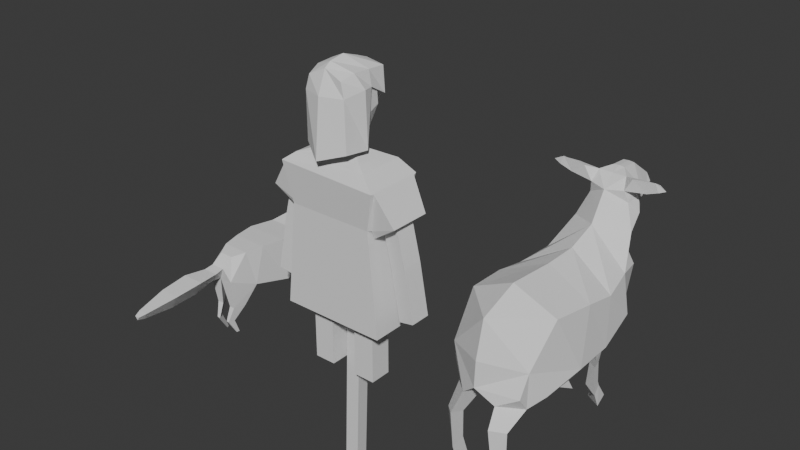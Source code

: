 # Source: herda.blend  (saved by Blender 5.1.29; exported with 4.5.12 LTS)
import bpy
from mathutils import Matrix  # noqa: F401  (used for matrix-valued properties, if any)

bpy.ops.wm.read_factory_settings(use_empty=True)
scene = bpy.context.scene
scene.name = 'Scene'

# ---- collections
col_collection = bpy.data.collections.new('Collection'); scene.collection.children.link(col_collection)

# ---- world
world_world = bpy.data.worlds.new('World'); scene.world = world_world
world_world.use_nodes = True; world_world.node_tree.nodes.clear()
_N = world_world.node_tree.nodes; _L = world_world.node_tree.links
n0 = _N.new('ShaderNodeOutputWorld'); n0.name = 'World Output'; n0.location = (200, 100)
n1 = _N.new('ShaderNodeBackground'); n1.name = 'Background'; n1.location = (-200, 100)
n1.inputs[0].default_value = (0.05088, 0.05088, 0.05088, 1.0)
_L.new(n1.outputs[0], n0.inputs[0])
n0.is_active_output = True
world_world.color = (0.05088, 0.05088, 0.05088)
world_world.sun_shadow_jitter_overblur = 0.0

# ---- meshes
me_cube_002 = bpy.data.meshes.new('Cube.002')
me_cube_002.from_pydata([(-0.2061, -0.1199, 1.143), (-0.09181, -0.03775, 1.187), (-0.2061, 0.1229, 1.143), (-0.09181, 0.0408, 1.187), (0.2003, -0.1199, 1.145), (0.08554, -0.03976, 1.187), (0.2003, 0.1229, 1.145), (0.08554, 0.04281, 1.187), (-0.2661, -0.156, 1.097), (-0.2661, 0.159, 1.097), (0.2746, -0.156, 1.079), (0.2746, 0.159, 1.079), (-0.2269, -0.1306, 0.8765), (-0.2269, 0.1337, 0.8765), (0.2296, -0.1306, 0.8765), (0.2296, 0.1337, 0.8765), (-0.2788, -0.1379, 0.3262), (-0.2788, 0.1409, 0.3262), (0.2883, -0.1379, 0.3262), (0.2883, 0.1409, 0.3262), (-0.1876, -0.05728, 0.4952), (0.1871, 0.06033, 0.4952), (-0.1876, 0.06033, 0.4952), (0.1871, -0.05728, 0.4952), (-0.072, -0.05728, 0.4952), (0.07157, 0.06033, 0.4952), (-0.072, 0.06033, 0.4952), (0.07157, -0.05728, 0.4952), (-0.1876, -0.05728, 0.2565), (-0.1876, 0.06033, 0.2565), (-0.072, -0.05728, 0.2565), (-0.072, 0.06033, 0.2565), (-0.1876, -0.05728, 0.222), (-0.1876, 0.06033, 0.222), (-0.072, -0.05728, 0.222), (-0.072, 0.06033, 0.222), (-0.1876, -0.05728, 0.0004911), (-0.1876, 0.06033, 0.0004911), (-0.072, -0.05728, 0.0004911), (-0.072, 0.06033, 0.0004911), (0.07157, -0.05728, 0.2565), (0.07157, 0.06033, 0.2565), (0.1871, -0.05728, 0.2565), (0.1871, 0.06033, 0.2565), (0.07157, -0.05728, 0.222), (0.07157, 0.06033, 0.222), (0.1871, -0.05728, 0.222), (0.1871, 0.06033, 0.222), (0.07157, -0.05728, 0.0004911), (0.07157, 0.06033, 0.0004911), (0.1871, -0.05728, 0.0004911), (0.1871, 0.06033, 0.0004911), (-0.06715, 0.07914, 1.262), (0.06069, 0.07914, 1.262), (-0.2993, 0.05733, 0.9965), (-0.2993, -0.05427, 0.9965), (-0.2177, 0.04835, 0.9547), (-0.2177, -0.04529, 0.9547), (-0.3687, 0.05733, 0.7163), (-0.3687, -0.05427, 0.7163), (-0.2815, 0.04835, 0.6945), (-0.2815, -0.04529, 0.6945), (-0.3746, 0.05733, 0.6849), (-0.3746, -0.05427, 0.6849), (-0.2874, 0.04835, 0.6631), (-0.2874, -0.04529, 0.6631), (-0.4247, 0.05733, 0.4318), (-0.4247, -0.05427, 0.4318), (-0.3375, 0.04835, 0.41), (-0.3375, -0.04529, 0.41), (0.1166, -0.03493, 1.339), (0.06879, -0.1131, 1.36), (0.08399, -0.1276, 1.475), (0.1249, -0.05974, 1.499), (-0.0797, -0.1131, 1.36), (-0.1165, -0.04112, 1.339), (-0.1259, -0.06721, 1.5), (-0.09512, -0.1276, 1.475), (0.1066, 0.08748, 1.465), (0.06028, 0.1375, 1.548), (0.09263, 0.09467, 1.561), (-0.06268, 0.1375, 1.55), (-0.1136, 0.08405, 1.457), (-0.09386, 0.0931, 1.562), (0.002754, 0.2515, 1.377), (0.001289, 0.1097, 1.262), (-0.0005609, 0.1483, 1.369), (-0.1172, 0.08435, 1.386), (0.1154, 0.08435, 1.394), (0.01831, -0.000674, 1.608), (-0.02916, -0.000674, 1.608), (-0.04714, 0.1686, 1.02), (-0.04621, 0.1229, 1.113), (-0.049, 0.1734, 0.8687), (-0.04533, 0.05305, 1.187), (-0.0555, 0.1409, 0.3262), (0.0376, 0.1734, 0.8687), (0.03791, 0.1686, 1.02), (0.03821, 0.05305, 1.187), (0.03652, 0.1409, 0.3262), (0.03807, 0.1229, 1.113), (-0.03802, 0.1503, 1.015), (-0.03709, 0.1046, 1.108), (-0.03988, 0.1551, 0.8638), (-0.03621, 0.07562, 1.142), (-0.0328, 0.1254, 0.3898), (0.02622, 0.1551, 0.8638), (0.02654, 0.1503, 1.015), (0.02684, 0.07562, 1.142), (0.02444, 0.1254, 0.3898), (0.02669, 0.1046, 1.108), (-0.05864, -0.1033, 0.3898), (0.04919, -0.1033, 0.3898), (0.2644, 0.1221, 0.3898), (0.2635, -0.1066, 0.3898), (-0.2503, 0.1216, 0.3898), (-0.2557, -0.107, 0.3898), (0.2296, -0.1306, 0.8765), (0.2296, -0.1306, 0.8765), (0.2883, -0.1379, 0.3262), (0.2883, -0.1379, 0.3262), (0.00137, -0.1306, 0.8765), (0.004778, -0.1379, 0.3262), (-0.3647, -0.1133, 0.9325), (-0.2337, -0.09523, 0.8406), (-0.2337, 0.09274, 0.8406), (-0.3647, 0.1108, 0.9325), (-0.2312, -0.1098, 0.8753), (-0.2312, 0.1128, 0.8753), (-0.2695, 0.139, 1.076), (-0.2695, -0.1359, 1.076), (0.3139, 0.05733, 0.9975), (0.3139, -0.05427, 0.9975), (0.2323, 0.04835, 0.9557), (0.2323, -0.04529, 0.9557), (0.3843, 0.05733, 0.7034), (0.3843, -0.05427, 0.7034), (0.2971, 0.04835, 0.6816), (0.2971, -0.04529, 0.6816), (0.3902, 0.05733, 0.672), (0.3902, -0.05427, 0.672), (0.303, 0.04835, 0.6502), (0.303, -0.04529, 0.6502), (0.434, 0.05733, 0.4288), (0.434, -0.05427, 0.4288), (0.3468, 0.04835, 0.407), (0.3468, -0.04529, 0.407), (0.372, -0.112, 0.9194), (0.2424, -0.09423, 0.8286), (0.2424, 0.0916, 0.8286), (0.372, 0.1094, 0.9194), (0.2405, -0.1098, 0.8723), (0.2405, 0.1128, 0.8723), (0.2787, 0.139, 1.073), (0.2787, -0.1359, 1.073), (-0.03293, 0.1097, 1.262), (0.05596, 0.1478, 1.416), (-0.05669, 0.1461, 1.412), (0.03099, 0.1097, 1.262), (0.04116, 0.1831, 1.46), (-0.04154, 0.1831, 1.461), (0.05744, 0.1444, 1.378), (-0.05886, 0.1444, 1.374), (-0.06214, -0.09768, 1.562), (0.05115, -0.09768, 1.562), (0.00681, -0.05, 1.187), (-0.003556, 0.05305, 1.187), (-0.1243, -0.1236, 1.22), (-0.09702, -0.1272, 1.543), (-0.006733, -0.1219, 1.587), (0.1249, -0.1409, 1.217), (0.08819, -0.1265, 1.546), (-0.006039, -0.1982, 1.174), (-0.1187, 0.1297, 1.433), (-0.1384, -0.02061, 1.211), (-0.1112, -0.05548, 1.569), (-0.1112, 0.1353, 1.559), (0.101, 0.1379, 1.558), (0.1158, 0.1318, 1.431), (0.1428, -0.01805, 1.209), (0.101, -0.05292, 1.568), (-0.006072, -0.08729, 1.611), (0.00282, 0.07726, 1.597), (-0.1384, 0.02759, 1.491), (0.1263, 0.03015, 1.49), (0.0008752, 0.1738, 1.515), (-0.1118, 0.03815, 1.574), (0.06218, 0.1719, 1.511), (0.06809, 0.1659, 1.496), (-0.06774, 0.1705, 1.513), (-0.07223, 0.1646, 1.5), (0.101, 0.04248, 1.563), (-0.001626, -0.008879, 1.626), (-0.1128, -0.1356, 1.471), (-0.006039, -0.1696, 1.471), (0.1045, -0.1265, 1.469), (-0.1477, -0.05459, 1.5), (0.1446, -0.03123, 1.496), (-0.003812, 0.1471, 1.57)], [], [(0, 1, 3, 2), (2, 3, 94, 92), (6, 7, 5, 4), (4, 5, 165, 1, 0), (2, 92, 91, 9), (165, 166, 94, 3, 1), (10, 8, 12, 121, 118, 14), (0, 2, 9, 8), (6, 4, 10, 11), (4, 0, 8, 10), (117, 14, 18, 119), (9, 91, 93, 13), (11, 10, 14, 117, 15), (105, 109, 112, 111), (12, 13, 17, 16), (14, 118, 120, 18), (13, 93, 95, 17), (40, 41, 45, 44), (25, 27, 23, 21), (22, 20, 24, 26), (25, 21, 43, 41), (24, 20, 28, 30), (23, 27, 40, 42), (28, 29, 33, 32), (22, 26, 31, 29), (20, 22, 29, 28), (26, 24, 30, 31), (34, 32, 36, 38), (30, 28, 32, 34), (29, 31, 35, 33), (31, 30, 34, 35), (37, 39, 38, 36), (33, 35, 39, 37), (35, 34, 38, 39), (32, 33, 37, 36), (27, 25, 41, 40), (21, 23, 42, 43), (46, 44, 48, 50), (42, 40, 44, 46), (41, 43, 47, 45), (43, 42, 46, 47), (49, 51, 50, 48), (45, 47, 51, 49), (47, 46, 50, 51), (44, 45, 49, 48), (156, 84, 159), (54, 56, 60, 58), (55, 57, 56, 54), (126, 125, 124, 123), (61, 59, 63, 65), (56, 57, 61, 60), (57, 55, 59, 61), (55, 54, 58, 59), (63, 62, 66, 67), (59, 58, 62, 63), (58, 60, 64, 62), (60, 61, 65, 64), (67, 66, 68, 69), (62, 64, 68, 66), (64, 65, 69, 68), (65, 63, 67, 69), (72, 71, 70, 73), (74, 77, 76, 75), (52, 155, 85, 158, 53, 70, 71, 74, 75), (71, 72, 77, 74), (83, 81, 82), (78, 79, 80), (157, 84, 86, 162), (159, 84, 160), (158, 161, 88, 53), (157, 160, 84), (161, 86, 84, 156), (162, 86, 85, 155), (163, 164, 89, 90), (81, 90, 89, 79), (83, 76, 90), (81, 83, 90), (76, 163, 90), (89, 164, 73), (79, 89, 80), (73, 80, 89), (103, 101, 107, 106), (93, 91, 101, 103), (96, 99, 109, 106), (91, 92, 102, 101), (94, 166, 98, 108, 104), (97, 100, 6, 11), (99, 96, 15, 19), (100, 98, 7, 6), (96, 97, 11, 15), (105, 103, 106, 109), (102, 104, 108, 110), (101, 102, 110, 107), (98, 100, 110, 108), (95, 93, 103, 105), (97, 96, 106, 107), (92, 94, 104, 102), (100, 97, 107, 110), (112, 109, 113, 114), (105, 111, 116, 115), (95, 105, 115, 17), (17, 115, 116, 16), (18, 114, 113, 19, 119), (19, 113, 109, 99), (121, 12, 16, 122), (15, 117, 119, 19), (118, 121, 122, 120), (114, 120, 122, 112), (111, 122, 16, 116), (111, 112, 122), (130, 129, 126, 123), (129, 128, 125, 126), (128, 127, 124, 125), (127, 130, 123, 124), (12, 8, 130, 127), (13, 12, 127, 128), (9, 13, 128, 129), (8, 9, 129, 130), (131, 135, 137, 133), (132, 131, 133, 134), (150, 147, 148, 149), (138, 142, 140, 136), (133, 137, 138, 134), (134, 138, 136, 132), (132, 136, 135, 131), (140, 144, 143, 139), (136, 140, 139, 135), (135, 139, 141, 137), (137, 141, 142, 138), (144, 146, 145, 143), (139, 143, 145, 141), (141, 145, 146, 142), (142, 146, 144, 140), (154, 147, 150, 153), (153, 150, 149, 152), (151, 148, 147, 154), (10, 154, 153, 11), (11, 153, 152, 15), (14, 151, 154, 10), (149, 148, 151, 152), (15, 152, 151, 117), (87, 162, 155, 52), (88, 161, 156, 78), (82, 81, 160, 157), (85, 86, 161, 158), (79, 159, 160, 81), (82, 157, 162, 87), (78, 156, 159, 79), (52, 75, 87), (75, 76, 87), (87, 76, 82), (76, 83, 82), (77, 72, 164, 163), (77, 163, 76), (73, 164, 72), (53, 88, 70), (70, 88, 73), (88, 78, 73), (80, 73, 78), (7, 98, 166, 165, 5), (168, 169, 181, 175), (174, 196, 183), (194, 169, 168, 193), (178, 177, 191, 184), (195, 170, 179, 197), (192, 186, 175, 181), (195, 171, 169, 194), (193, 168, 175, 196), (191, 192, 181, 180), (169, 171, 180, 181), (182, 177, 198), (184, 180, 197), (183, 175, 186), (188, 187, 177, 178), (182, 176, 186, 192), (173, 176, 189, 190), (185, 189, 198), (177, 182, 192, 191), (167, 193, 196, 174), (170, 195, 194, 172), (171, 195, 197, 180), (172, 194, 193, 167), (197, 179, 184), (183, 196, 175), (186, 176, 173, 183), (184, 191, 180), (198, 187, 185), (198, 189, 176), (198, 177, 187), (176, 182, 198)])
me_cube_002.attributes.new('crease_vert', 'FLOAT', 'POINT').data.foreach_set('value', [0.0, 0.0, 0.0, 0.0, 0.0, 0.0, 0.0, 0.0, 0.0, 0.0, 0.0, 0.0, 0.0, 0.0, 0.0, 0.0, 1.0, 0.0, 1.0, 0.0, 0.0, 0.0, 0.0, 0.0, 0.0, 0.0, 0.0, 0.0, 0.0, 0.0, 0.0, 0.0, 0.0, 0.0, 0.0, 0.0, 0.0, 0.0, 0.0, 0.0, 0.0, 0.0, 0.0, 0.0, 0.0, 0.0, 0.0, 0.0, 0.0, 0.0, 0.0, 0.0, 0.0, 0.0, 0.0, 0.0, 0.0, 0.0, 0.0, 0.0, 0.0, 0.0, 0.0, 0.0, 0.0, 0.0, 0.0, 0.0, 0.0, 0.0, 0.0, 0.0, 0.0, 0.0, 0.0, 0.0, 0.0, 0.0, 0.0, 0.0, 0.0, 0.0, 0.0, 0.0, 0.0, 0.0, 0.0, 0.0, 0.0, 0.0, 0.0, 0.0, 0.0, 0.0, 0.0, 0.0, 0.0, 0.0, 0.0, 0.0, 0.0, 0.0, 0.0, 0.0, 0.0, 0.0, 0.0, 0.0, 0.0, 0.0, 0.0, 0.0, 0.0, 0.0, 0.0, 0.0, 0.0, 0.0, 0.0, 1.0, 1.0, 0.0, 1.0, 0.0, 0.0, 0.0, 0.0, 0.0, 0.0, 0.0, 0.0, 0.0, 0.0, 0.0, 0.0, 0.0, 0.0, 0.0, 0.0, 0.0, 0.0, 0.0, 0.0, 0.0, 0.0, 0.0, 0.0, 0.0, 0.0, 0.0, 0.0, 0.0, 0.0, 0.0, 0.0, 0.0, 0.0, 0.0, 0.0, 0.0, 0.0, 0.0, 0.0, 0.0, 0.0, 0.0, 0.0, 0.0, 0.0, 0.0, 0.0, 0.0, 0.0, 0.0, 0.0, 0.0, 0.0, 0.0, 0.0, 0.0, 0.0, 0.0, 0.0, 0.0, 0.0, 0.0, 0.0, 0.0, 0.0, 0.0, 0.0, 0.0, 0.0, 0.0, 0.0, 0.0, 0.0, 0.0, 0.0])
_uv = me_cube_002.uv_layers.new(name='UVMap')
_uv.uv.foreach_set('vector', [0.375, 0.0, 0.625, 0.0, 0.625, 0.25, 0.375, 0.25, 0.375, 0.25, 0.625, 0.25, 0.625, 0.3089, 0.375, 0.3465, 0.375, 0.5, 0.625, 0.5, 0.625, 0.75, 0.375, 0.75, 0.375, 0.75, 0.625, 0.75, 0.625, 0.875, 0.625, 1.0, 0.375, 1.0, 0.375, 0.25, 0.375, 0.3465, 0.375, 0.3526, 0.375, 0.25, 0.75, 0.75, 0.7631, 0.5, 0.8161, 0.5, 0.875, 0.5, 0.875, 0.75, 0.375, 0.75, 0.375, 1.0, 0.375, 1.0, 0.375, 0.875, 0.375, 0.75, 0.375, 0.75, 0.375, 0.0, 0.375, 0.25, 0.375, 0.25, 0.375, 0.0, 0.375, 0.5, 0.375, 0.75, 0.375, 0.75, 0.375, 0.5, 0.375, 0.75, 0.375, 1.0, 0.375, 1.0, 0.375, 0.75, 0.375, 0.75, 0.375, 0.75, 0.375, 0.7521, 0.375, 0.75, 0.375, 0.25, 0.375, 0.3526, 0.375, 0.3474, 0.375, 0.25, 0.375, 0.5, 0.375, 0.75, 0.375, 0.75, 0.375, 0.75, 0.375, 0.5, 0.375, 0.3484, 0.375, 0.389, 0.375, 0.389, 0.375, 0.3484, 0.375, 0.0, 0.375, 0.25, 0.375, 0.25, 0.375, 0.0, 0.375, 0.75, 0.375, 0.75, 0.375, 0.7049, 0.375, 0.7049, 0.375, 0.25, 0.375, 0.3474, 0.375, 0.3484, 0.375, 0.25, 0.375, 0.0, 0.375, 0.25, 0.375, 0.25, 0.375, 0.0, 0.375, 0.25, 0.375, 1.0, 0.375, 0.75, 0.375, 0.5, 0.375, 0.25, 0.375, 1.0, 0.375, 0.75, 0.375, 0.5, 0.375, 0.25, 0.375, 0.5, 0.375, 0.5, 0.375, 0.25, 0.375, 0.75, 0.375, 1.0, 0.375, 1.0, 0.375, 0.75, 0.375, 0.75, 0.375, 1.0, 0.375, 1.0, 0.375, 0.75, 0.375, 0.0, 0.375, 0.25, 0.375, 0.25, 0.375, 0.0, 0.375, 0.25, 0.375, 0.5, 0.375, 0.5, 0.375, 0.25, 0.375, 0.0, 0.375, 0.25, 0.375, 0.25, 0.375, 0.0, 0.375, 0.5, 0.375, 0.75, 0.375, 0.75, 0.375, 0.5, 0.375, 0.75, 0.375, 1.0, 0.375, 1.0, 0.375, 0.75, 0.375, 0.75, 0.375, 1.0, 0.375, 1.0, 0.375, 0.75, 0.375, 0.25, 0.375, 0.5, 0.375, 0.5, 0.375, 0.25, 0.375, 0.5, 0.375, 0.75, 0.375, 0.75, 0.375, 0.5, 0.125, 0.5, 0.375, 0.5, 0.375, 0.75, 0.125, 0.75, 0.375, 0.25, 0.375, 0.5, 0.375, 0.5, 0.375, 0.25, 0.375, 0.5, 0.375, 0.75, 0.375, 0.75, 0.375, 0.5, 0.375, 0.0, 0.375, 0.25, 0.375, 0.25, 0.375, 0.0, 0.375, 0.0, 0.375, 0.25, 0.375, 0.25, 0.375, 0.0, 0.375, 0.5, 0.375, 0.75, 0.375, 0.75, 0.375, 0.5, 0.375, 0.75, 0.375, 1.0, 0.375, 1.0, 0.375, 0.75, 0.375, 0.75, 0.375, 1.0, 0.375, 1.0, 0.375, 0.75, 0.375, 0.25, 0.375, 0.5, 0.375, 0.5, 0.375, 0.25, 0.375, 0.5, 0.375, 0.75, 0.375, 0.75, 0.375, 0.5, 0.125, 0.5, 0.375, 0.5, 0.375, 0.75, 0.125, 0.75, 0.375, 0.25, 0.375, 0.5, 0.375, 0.5, 0.375, 0.25, 0.375, 0.5, 0.375, 0.75, 0.375, 0.75, 0.375, 0.5, 0.375, 0.0, 0.375, 0.25, 0.375, 0.25, 0.375, 0.0, 0.0, 0.0, 0.0, 0.0, 0.3125, 0.2349, 0.375, 0.25, 0.375, 0.25, 0.375, 0.25, 0.375, 0.25, 0.375, 1.0, 0.375, 1.0, 0.375, 0.25, 0.375, 0.25, 0.375, 0.25, 0.375, 0.25, 0.375, 0.0, 0.375, 1.0, 0.375, 1.0, 0.375, 1.0, 0.375, 1.0, 0.375, 1.0, 0.375, 0.25, 0.375, 0.0, 0.375, 0.0, 0.375, 0.25, 0.375, 1.0, 0.375, 1.0, 0.375, 1.0, 0.375, 1.0, 0.375, 0.0, 0.375, 0.25, 0.375, 0.25, 0.375, 0.0, 0.375, 0.0, 0.375, 0.25, 0.375, 0.25, 0.375, 0.0, 0.375, 0.0, 0.375, 0.25, 0.375, 0.25, 0.375, 0.0, 0.375, 0.25, 0.375, 0.25, 0.375, 0.25, 0.375, 0.25, 0.375, 0.25, 0.375, 0.0, 0.375, 0.0, 0.375, 0.25, 0.375, 0.0, 0.375, 0.25, 0.375, 0.25, 0.375, 0.0, 0.375, 0.25, 0.375, 0.25, 0.375, 0.25, 0.375, 0.25, 0.375, 0.25, 0.375, 0.0, 0.375, 0.0, 0.375, 0.25, 0.375, 1.0, 0.375, 1.0, 0.375, 1.0, 0.375, 1.0, 0.6458, 0.7757, 0.3542, 0.7757, 0.375, 0.6991, 0.625, 0.6991, 0.375, 0.0, 0.625, 0.0, 0.625, 0.04425, 0.375, 0.04425, 0.125, 0.5, 0.1909, 0.5, 0.2569, 0.5, 0.3159, 0.5, 0.375, 0.5, 0.375, 0.6991, 0.3542, 0.7757, 0.1731, 0.7539, 0.125, 0.7058, 0.3542, 0.7757, 0.6458, 0.7757, 0.6269, 0.9538, 0.3731, 0.9538, 0.625, 0.2009, 0.625, 0.2948, 0.5881, 0.25, 0.5873, 0.5, 0.625, 0.4699, 0.625, 0.5473, 0.0, 0.0, 0.0, 0.0, 0.0, 0.0, 0.0, 0.0, 0.3125, 0.2349, 0.0, 0.0, 0.4151, 0.25, 0.0, 0.0, 0.0, 0.0, 0.0, 0.0, 0.0, 0.0, 0.0, 0.0, 0.4151, 0.25, 0.0, 0.0, 0.0, 0.0, 0.0, 0.0, 0.0, 0.0, 0.0, 0.0, 0.0, 0.0, 0.0, 0.0, 0.0, 0.0, 0.0, 0.0, 0.6269, 0.9538, 0.6458, 0.7757, 0.6458, 0.7757, 0.6269, 0.9538, 0.8302, 0.5, 0.6269, 0.9538, 0.6458, 0.7757, 0.625, 0.4699, 0.625, 0.2009, 0.625, 0.04425, 0.0, 0.0, 0.8302, 0.5, 0.625, 0.2009, 0.6269, 0.9538, 0.625, 0.04425, 0.6269, 0.9538, 0.6269, 0.9538, 0.6458, 0.7757, 0.6458, 0.7757, 0.625, 0.6991, 0.625, 0.4699, 0.6458, 0.7757, 0.625, 0.5473, 0.625, 0.6991, 0.625, 0.5473, 0.6458, 0.7757, 0.375, 0.3474, 0.375, 0.3526, 0.375, 0.3879, 0.375, 0.3948, 0.375, 0.3474, 0.375, 0.3526, 0.375, 0.3526, 0.375, 0.3474, 0.375, 0.3948, 0.375, 0.389, 0.375, 0.389, 0.375, 0.3948, 0.375, 0.3526, 0.375, 0.3465, 0.375, 0.3465, 0.375, 0.3526, 0.8161, 0.5, 0.7631, 0.5, 0.7102, 0.5, 0.7102, 0.5, 0.8161, 0.5, 0.375, 0.3879, 0.375, 0.3918, 0.375, 0.5, 0.375, 0.5, 0.375, 0.389, 0.375, 0.3948, 0.375, 0.5, 0.375, 0.5, 0.375, 0.3918, 0.625, 0.4148, 0.625, 0.5, 0.375, 0.5, 0.375, 0.3948, 0.375, 0.3879, 0.375, 0.5, 0.375, 0.5, 0.375, 0.3484, 0.375, 0.3474, 0.375, 0.3948, 0.375, 0.389, 0.375, 0.3465, 0.625, 0.3089, 0.625, 0.4148, 0.375, 0.3918, 0.375, 0.3526, 0.375, 0.3465, 0.375, 0.3918, 0.375, 0.3879, 0.625, 0.4148, 0.375, 0.3918, 0.375, 0.3918, 0.625, 0.4148, 0.375, 0.3484, 0.375, 0.3474, 0.375, 0.3474, 0.375, 0.3484, 0.375, 0.3879, 0.375, 0.3948, 0.375, 0.3948, 0.375, 0.3879, 0.375, 0.3465, 0.625, 0.3089, 0.625, 0.3089, 0.375, 0.3465, 0.375, 0.3918, 0.375, 0.3879, 0.375, 0.3879, 0.375, 0.3918, 0.375, 0.389, 0.375, 0.389, 0.375, 0.389, 0.375, 0.389, 0.375, 0.3484, 0.375, 0.3484, 0.375, 0.3484, 0.375, 0.3484, 0.375, 0.3484, 0.375, 0.3484, 0.375, 0.3484, 0.375, 0.25, 0.375, 0.25, 0.375, 0.3484, 0.375, 0.3484, 0.375, 0.0, 0.375, 0.75, 0.375, 0.389, 0.375, 0.389, 0.375, 0.5, 0.375, 0.75, 0.375, 0.5, 0.375, 0.389, 0.375, 0.389, 0.375, 0.389, 0.375, 0.875, 0.375, 1.0, 0.375, 1.0, 0.375, 0.875, 0.375, 0.5, 0.375, 0.75, 0.375, 0.75, 0.375, 0.5, 0.375, 0.75, 0.375, 0.875, 0.375, 0.875, 0.375, 0.75, 0.375, 0.389, 0.375, 0.75, 0.375, 0.875, 0.375, 0.389, 0.375, 0.3484, 0.375, 0.875, 0.375, 1.0, 0.375, 0.3484, 0.375, 0.3484, 0.375, 0.389, 0.375, 0.875, 0.375, 0.0, 0.375, 0.25, 0.375, 0.25, 0.375, 0.0, 0.375, 0.25, 0.375, 0.25, 0.375, 0.25, 0.375, 0.25, 0.375, 0.25, 0.375, 0.0, 0.375, 0.0, 0.375, 0.25, 0.375, 1.0, 0.375, 1.0, 0.375, 1.0, 0.375, 1.0, 0.375, 1.0, 0.375, 1.0, 0.375, 1.0, 0.375, 1.0, 0.375, 0.25, 0.375, 0.0, 0.375, 0.0, 0.375, 0.25, 0.375, 0.25, 0.375, 0.25, 0.375, 0.25, 0.375, 0.25, 0.375, 0.0, 0.375, 0.25, 0.375, 0.25, 0.375, 0.0, 0.375, 0.25, 0.375, 0.25, 0.375, 0.25, 0.375, 0.25, 0.375, 1.0, 0.375, 0.25, 0.375, 0.25, 0.375, 1.0, 0.375, 0.25, 0.375, 1.0, 0.375, 1.0, 0.375, 0.25, 0.375, 1.0, 0.375, 1.0, 0.375, 1.0, 0.375, 1.0, 0.375, 0.25, 0.375, 0.25, 0.375, 0.0, 0.375, 0.0, 0.375, 1.0, 0.375, 1.0, 0.375, 1.0, 0.375, 1.0, 0.375, 0.0, 0.375, 0.0, 0.375, 0.25, 0.375, 0.25, 0.375, 0.0, 0.375, 0.0, 0.375, 0.25, 0.375, 0.25, 0.375, 0.0, 0.375, 0.0, 0.375, 0.25, 0.375, 0.25, 0.375, 0.25, 0.375, 0.25, 0.375, 0.25, 0.375, 0.25, 0.375, 0.25, 0.375, 0.25, 0.375, 0.0, 0.375, 0.0, 0.375, 0.0, 0.375, 0.0, 0.375, 0.25, 0.375, 0.25, 0.375, 0.25, 0.375, 0.25, 0.375, 0.25, 0.375, 0.25, 0.375, 0.25, 0.375, 0.25, 0.375, 0.0, 0.375, 0.0, 0.375, 1.0, 0.375, 1.0, 0.375, 1.0, 0.375, 1.0, 0.375, 0.0, 0.375, 0.0, 0.375, 0.25, 0.375, 0.25, 0.375, 0.25, 0.375, 0.25, 0.375, 0.25, 0.375, 0.25, 0.375, 1.0, 0.375, 1.0, 0.375, 1.0, 0.375, 1.0, 0.375, 0.75, 0.375, 0.0, 0.375, 0.25, 0.375, 0.5, 0.375, 0.5, 0.375, 0.25, 0.375, 0.25, 0.375, 0.5, 0.375, 0.75, 0.375, 1.0, 0.375, 0.0, 0.375, 0.75, 0.375, 0.25, 0.375, 1.0, 0.375, 1.0, 0.375, 0.25, 0.375, 0.5, 0.375, 0.25, 0.375, 1.0, 0.375, 0.75, 0.0, 0.0, 0.0, 0.0, 0.0, 0.0, 0.0, 0.0, 0.0, 0.0, 0.0, 0.0, 0.0, 0.0, 0.0, 0.0, 0.0, 0.0, 0.8302, 0.5, 0.4151, 0.25, 0.0, 0.0, 0.0, 0.0, 0.0, 0.0, 0.0, 0.0, 0.0, 0.0, 0.625, 0.4699, 0.3125, 0.2349, 0.4151, 0.25, 0.8302, 0.5, 0.0, 0.0, 0.0, 0.0, 0.0, 0.0, 0.0, 0.0, 0.0, 0.0, 0.0, 0.0, 0.3125, 0.2349, 0.625, 0.4699, 0.125, 0.5, 0.125, 0.7058, 0.0, 0.0, 0.125, 0.7058, 0.625, 0.04425, 0.0, 0.0, 0.0, 0.0, 0.625, 0.04425, 0.0, 0.0, 0.625, 0.04425, 0.625, 0.2009, 0.0, 0.0, 0.6269, 0.9538, 0.6458, 0.7757, 0.6458, 0.7757, 0.6269, 0.9538, 0.6269, 0.9538, 0.6269, 0.9538, 0.625, 0.04425, 0.625, 0.6991, 0.6458, 0.7757, 0.6458, 0.7757, 0.375, 0.5, 0.0, 0.0, 0.375, 0.6991, 0.375, 0.6991, 0.0, 0.0, 0.625, 0.6991, 0.0, 0.0, 0.0, 0.0, 0.625, 0.6991, 0.625, 0.5473, 0.625, 0.6991, 0.5873, 0.5, 0.625, 0.5, 0.7102, 0.5, 0.7631, 0.5, 0.75, 0.75, 0.625, 0.75, 0.625, 1.0, 0.625, 0.875, 0.625, 0.875, 0.625, 1.0, 0.375, 0.0, 0.5, 0.0, 0.375, 0.125, 0.5, 0.875, 0.625, 0.875, 0.625, 1.0, 0.5, 1.0, 0.375, 0.5, 0.625, 0.5, 0.625, 0.625, 0.375, 0.625, 0.5, 0.75, 0.375, 0.75, 0.375, 0.75, 0.5, 0.75, 0.75, 0.625, 0.875, 0.625, 0.875, 0.75, 0.75, 0.75, 0.5, 0.75, 0.625, 0.75, 0.625, 0.875, 0.5, 0.875, 0.5, 1.0, 0.625, 1.0, 0.625, 1.0, 0.5, 1.0, 0.625, 0.625, 0.75, 0.625, 0.75, 0.75, 0.625, 0.75, 0.625, 0.875, 0.625, 0.75, 0.625, 0.75, 0.625, 0.875, 0.75, 0.5, 0.625, 0.5, 0.75, 0.5, 0.375, 0.625, 0.625, 0.75, 0.5, 0.75, 0.375, 0.125, 0.625, 0.0, 0.625, 0.125, 0.375, 0.4375, 0.6875, 0.5, 0.625, 0.5, 0.375, 0.5, 0.75, 0.5, 0.875, 0.5, 0.875, 0.625, 0.75, 0.625, 0.375, 0.25, 0.875, 0.5, 0.8125, 0.5, 0.375, 0.3125, 0.75, 0.5, 0.8125, 0.5, 0.75, 0.5, 0.625, 0.5, 0.75, 0.5, 0.75, 0.625, 0.625, 0.625, 0.375, 1.0, 0.5, 1.0, 0.5, 1.0, 0.375, 1.0, 0.375, 0.75, 0.5, 0.75, 0.5, 0.875, 0.375, 0.875, 0.625, 0.75, 0.5, 0.75, 0.5, 0.75, 0.625, 0.75, 0.375, 0.875, 0.5, 0.875, 0.5, 1.0, 0.375, 1.0, 0.5, 0.75, 0.375, 0.75, 0.375, 0.625, 0.375, 0.125, 0.5, 0.0, 0.625, 0.0, 0.625, 0.125, 0.625, 0.25, 0.375, 0.25, 0.375, 0.125, 0.375, 0.625, 0.625, 0.625, 0.625, 0.75, 0.75, 0.5, 0.6875, 0.5, 0.75, 0.5, 0.75, 0.5, 0.8125, 0.5, 0.875, 0.5, 0.75, 0.5, 0.625, 0.5, 0.6875, 0.5, 0.875, 0.5, 0.75, 0.5, 0.75, 0.5])
me_cube_002.update()
me_cube_003 = bpy.data.meshes.new('Cube.003')
me_cube_003.from_pydata([(5.64, -0.3734, 0.002459), (5.64, -0.3734, 1.469), (5.64, 0.3734, 0.002459), (5.64, 0.3734, 1.469), (6.386, -0.3734, 0.002459), (6.386, -0.3734, 1.469), (6.386, 0.3734, 0.002459), (6.386, 0.3734, 1.469), (5.64, -0.1717, 1.559), (5.64, 0.5056, 1.527), (6.386, 0.5056, 1.527), (6.386, -0.1717, 1.559), (5.64, 0.378, 1.622), (5.64, 0.8273, 1.563), (6.386, 0.8273, 1.563), (6.386, 0.378, 1.622), (5.64, 1.203, 1.649), (5.64, 1.15, 1.574), (6.386, 1.15, 1.574), (6.386, 1.203, 1.649), (5.84, 1.449, 1.625), (5.84, 1.424, 1.59), (6.187, 1.424, 1.59), (6.187, 1.449, 1.625)], [], [(0, 1, 3, 2), (2, 3, 7, 6), (6, 7, 5, 4), (4, 5, 1, 0), (2, 6, 4, 0), (7, 3, 9, 10), (11, 10, 14, 15), (5, 7, 10, 11), (3, 1, 8, 9), (1, 5, 11, 8), (12, 15, 19, 16), (9, 8, 12, 13), (8, 11, 15, 12), (10, 9, 13, 14), (19, 18, 22, 23), (14, 13, 17, 18), (15, 14, 18, 19), (13, 12, 16, 17), (22, 21, 20, 23), (17, 16, 20, 21), (16, 19, 23, 20), (18, 17, 21, 22)])
_uv = me_cube_003.uv_layers.new(name='UVMap')
_uv.uv.foreach_set('vector', [0.375, 0.0, 0.625, 0.0, 0.625, 0.25, 0.375, 0.25, 0.375, 0.25, 0.625, 0.25, 0.625, 0.5, 0.375, 0.5, 0.375, 0.5, 0.625, 0.5, 0.625, 0.75, 0.375, 0.75, 0.375, 0.75, 0.625, 0.75, 0.625, 1.0, 0.375, 1.0, 0.125, 0.5, 0.375, 0.5, 0.375, 0.75, 0.125, 0.75, 0.625, 0.5, 0.625, 0.25, 0.625, 0.25, 0.625, 0.5, 0.625, 0.75, 0.625, 0.5, 0.625, 0.5, 0.625, 0.75, 0.625, 0.75, 0.625, 0.5, 0.625, 0.5, 0.625, 0.75, 0.625, 0.25, 0.625, 0.0, 0.625, 0.0, 0.625, 0.25, 0.625, 1.0, 0.625, 0.75, 0.625, 0.75, 0.625, 1.0, 0.625, 1.0, 0.625, 0.75, 0.625, 0.75, 0.625, 1.0, 0.625, 0.25, 0.625, 0.0, 0.625, 0.0, 0.625, 0.25, 0.625, 1.0, 0.625, 0.75, 0.625, 0.75, 0.625, 1.0, 0.625, 0.5, 0.625, 0.25, 0.625, 0.25, 0.625, 0.5, 0.625, 0.75, 0.625, 0.5, 0.625, 0.5, 0.625, 0.75, 0.625, 0.5, 0.625, 0.25, 0.625, 0.25, 0.625, 0.5, 0.625, 0.75, 0.625, 0.5, 0.625, 0.5, 0.625, 0.75, 0.625, 0.25, 0.625, 0.0, 0.625, 0.0, 0.625, 0.25, 0.625, 0.5, 0.875, 0.5, 0.875, 0.75, 0.625, 0.75, 0.625, 0.25, 0.625, 0.0, 0.625, 0.0, 0.625, 0.25, 0.625, 1.0, 0.625, 0.75, 0.625, 0.75, 0.625, 1.0, 0.625, 0.5, 0.625, 0.25, 0.625, 0.25, 0.625, 0.5])
me_cube_003.update()
me_cube_004 = bpy.data.meshes.new('Cube.004')
me_cube_004.from_pydata([(-0.07473, -0.2182, 0.0561), (-0.07473, -0.1028, 0.1815), (-0.1193, 0.1436, -0.06195), (-0.1193, 0.1159, 0.1823), (0.07453, -0.2182, 0.0561), (0.07453, -0.1028, 0.1815), (0.1191, 0.1436, -0.06195), (0.1191, 0.1159, 0.1823), (-0.09664, 0.2542, 0.1738), (-0.09664, 0.2919, -0.02522), (0.09644, 0.2919, -0.02522), (0.09644, 0.2542, 0.1738), (-0.07079, 0.3585, 0.1959), (-0.07079, 0.403, 0.0422), (0.07059, 0.403, 0.0422), (0.07059, 0.3585, 0.1959), (-0.07697, 0.5076, 0.2431), (-0.07697, 0.5143, 0.07201), (0.07678, 0.5143, 0.07201), (0.07678, 0.5076, 0.2431), (-0.02135, 0.6948, 0.1408), (-0.02135, 0.6803, 0.09474), (0.02116, 0.6803, 0.09474), (0.02116, 0.6948, 0.1408), (0.002785, 0.3585, 0.1959), (0.002595, 0.3725, 0.2126), (0.03835, 0.4851, 0.3011), (0.0428, 0.5302, 0.3286), (-0.0425, 0.5302, 0.3286), (-0.03804, 0.4851, 0.3011), (0.0004581, 0.2919, -0.02522), (0.02999, 0.3193, -0.1195), (-0.1063, 0.3193, -0.1258), (-0.08067, 0.3917, -0.1275), (0.1061, 0.3193, -0.1266), (0.08052, 0.3917, -0.129), (0.05516, 0.3485, -0.2344), (-0.09964, 0.3485, -0.2364), (-0.07974, 0.3863, -0.2387), (0.09294, 0.3485, -0.2364), (0.07304, 0.3863, -0.2395), (0.05464, 0.3636, -0.2725), (-0.08324, 0.3636, -0.2744), (-0.07922, 0.388, -0.2746), (0.07658, 0.3636, -0.2744), (0.07255, 0.388, -0.2746), (-0.06044, 0.3658, -0.2721), (-0.0568, 0.3533, -0.2349), (-0.03261, 0.3261, -0.1189), (-0.09703, -0.06296, -0.01322), (-0.09703, -0.005321, 0.1852), (0.09683, -0.06296, -0.01322), (0.09683, -0.005321, 0.1852), (-0.03839, -0.2309, 0.1274), (-0.03839, -0.1695, 0.17), (0.03819, -0.1695, 0.17), (0.03819, -0.2309, 0.1274), (0.0001469, -0.2182, 0.0561), (-0.0673, -0.1284, -0.1175), (-0.05659, -0.1984, -0.1103), (-0.0216, -0.1983, -0.1106), (0.06071, -0.1982, -0.1113), (0.07085, -0.1281, -0.1186), (0.03081, -0.1983, -0.111), (-0.04766, -0.1891, -0.1933), (-0.04208, -0.2255, -0.1894), (0.02723, -0.2255, -0.1903), (0.04281, -0.2254, -0.1904), (0.04809, -0.1889, -0.1944), (-0.02385, -0.2255, -0.1896), (-0.04184, -0.1563, -0.2767), (-0.03935, -0.1727, -0.2768), (0.03272, -0.1727, -0.2765), (0.03969, -0.1726, -0.2765), (0.04206, -0.1562, -0.2765), (-0.03118, -0.1727, -0.2769), (-0.04104, -0.2813, 0.119), (0.04083, -0.2813, 0.119), (0.0001583, -0.2779, 0.06315), (-0.06095, -0.3948, 0.126), (0.06065, -0.3948, 0.126), (0.0002438, -0.392, 0.03647), (-0.05501, -0.5437, 0.1112), (0.0549, -0.5432, 0.1121), (0.0008281, -0.5378, 0.02897), (-0.02539, -0.7122, 0.0855), (0.02733, -0.7119, 0.08595), (0.001391, -0.7094, 0.04608), (-0.01166, -0.7501, 0.07624), (0.01414, -0.75, 0.07646), (0.001444, -0.7487, 0.05695), (0.05074, -0.3381, 0.1225), (0.000201, -0.3349, 0.04981), (-0.05099, -0.3381, 0.1225), (0.05778, -0.469, 0.119), (0.000536, -0.4649, 0.03272), (-0.05798, -0.4693, 0.1186), (0.04112, -0.6276, 0.09902), (0.00111, -0.6236, 0.03753), (-0.0402, -0.6279, 0.09833)], [], [(49, 50, 3, 2), (3, 7, 11, 8), (51, 52, 5, 4), (1, 0, 53, 54), (49, 51, 57), (52, 50, 1, 5), (8, 11, 15, 24, 12), (2, 3, 8, 9), (7, 6, 10, 11), (6, 2, 9, 30, 10), (15, 14, 18, 19), (9, 8, 12, 13), (11, 10, 14, 15), (14, 10, 34, 35), (18, 17, 21, 22), (14, 13, 17, 18), (19, 24, 25, 27), (13, 12, 16, 17), (21, 20, 23, 22), (16, 19, 23, 20), (17, 16, 20, 21), (19, 18, 22, 23), (29, 25, 28), (16, 24, 19), (24, 16, 28, 25), (27, 25, 26), (16, 12, 29, 28), (24, 15, 26, 25), (15, 19, 27, 26), (12, 24, 25, 29), (33, 48, 47, 38), (14, 30, 13), (30, 14, 35, 31), (32, 33, 38, 37), (10, 30, 31, 34), (13, 30, 48, 33), (9, 13, 33, 32), (47, 48, 32, 37), (38, 47, 46, 43), (37, 38, 43, 42), (35, 34, 39, 40), (46, 47, 37, 42), (31, 35, 40, 36), (34, 31, 36, 39), (44, 41, 45), (42, 43, 46), (40, 39, 44, 45), (30, 9, 32, 48), (36, 40, 45, 41), (39, 36, 41, 44), (7, 3, 50, 52), (2, 6, 51, 49), (6, 7, 52, 51), (0, 1, 50, 49), (56, 55, 54, 53), (0, 57, 53), (5, 1, 54, 55), (4, 5, 55, 56), (51, 62, 63, 57), (4, 57, 63, 61), (61, 63, 66, 67), (0, 49, 58, 59), (51, 4, 61, 62), (49, 57, 60, 58), (57, 0, 59, 60), (60, 59, 65, 69), (69, 65, 71, 75), (66, 68, 74, 72), (63, 62, 68, 66), (58, 60, 69, 64), (62, 61, 67, 68), (59, 58, 64, 65), (75, 71, 70), (73, 72, 74), (67, 66, 72, 73), (64, 69, 75, 70), (68, 67, 73, 74), (65, 64, 70, 71), (92, 91, 80, 81), (57, 56, 77, 78), (56, 57, 4), (53, 57, 78, 76), (56, 53, 76, 77), (95, 94, 83, 84), (93, 92, 81, 79), (91, 93, 79, 80), (98, 97, 86, 87), (96, 95, 84, 82), (94, 96, 82, 83), (87, 86, 89, 90), (99, 98, 87, 85), (97, 99, 85, 86), (88, 90, 89), (85, 87, 90, 88), (86, 85, 88, 89), (77, 76, 93, 91), (76, 78, 92, 93), (78, 77, 91, 92), (80, 79, 96, 94), (79, 81, 95, 96), (81, 80, 94, 95), (83, 82, 99, 97), (82, 84, 98, 99), (84, 83, 97, 98)])
_uv = me_cube_004.uv_layers.new(name='UVMap')
_uv.uv.foreach_set('vector', [0.375, 0.125, 0.625, 0.125, 0.625, 0.25, 0.375, 0.25, 0.875, 0.5, 0.625, 0.5, 0.625, 0.5, 0.875, 0.5, 0.375, 0.625, 0.625, 0.625, 0.625, 0.75, 0.375, 0.75, 0.625, 0.0, 0.375, 0.0, 0.375, 0.0, 0.625, 0.0, 0.125, 0.625, 0.375, 0.625, 0.2504, 0.75, 0.625, 0.625, 0.875, 0.625, 0.875, 0.75, 0.625, 0.75, 0.875, 0.5, 0.625, 0.5, 0.625, 0.5, 0.7449, 0.5, 0.875, 0.5, 0.375, 0.25, 0.625, 0.25, 0.625, 0.25, 0.375, 0.25, 0.625, 0.5, 0.375, 0.5, 0.375, 0.5, 0.625, 0.5, 0.375, 0.5, 0.125, 0.5, 0.125, 0.5, 0.2507, 0.5, 0.375, 0.5, 0.625, 0.5, 0.375, 0.5, 0.375, 0.5, 0.625, 0.5, 0.375, 0.25, 0.625, 0.25, 0.625, 0.25, 0.375, 0.25, 0.625, 0.5, 0.375, 0.5, 0.375, 0.5, 0.625, 0.5, 0.375, 0.5, 0.375, 0.5, 0.375, 0.5, 0.375, 0.5, 0.375, 0.5, 0.125, 0.5, 0.125, 0.5, 0.375, 0.5, 0.375, 0.5, 0.125, 0.5, 0.125, 0.5, 0.375, 0.5, 0.625, 0.5, 0.7449, 0.5, 0.7449, 0.5, 0.625, 0.5, 0.375, 0.25, 0.625, 0.25, 0.625, 0.25, 0.375, 0.25, 0.375, 0.25, 0.625, 0.25, 0.625, 0.5, 0.375, 0.5, 0.875, 0.5, 0.625, 0.5, 0.625, 0.5, 0.875, 0.5, 0.375, 0.25, 0.625, 0.25, 0.625, 0.25, 0.375, 0.25, 0.625, 0.5, 0.375, 0.5, 0.375, 0.5, 0.625, 0.5, 0.875, 0.5, 0.7449, 0.5, 0.875, 0.5, 0.875, 0.5, 0.7449, 0.5, 0.625, 0.5, 0.7449, 0.5, 0.875, 0.5, 0.875, 0.5, 0.7449, 0.5, 0.625, 0.5, 0.7449, 0.5, 0.625, 0.5, 0.625, 0.25, 0.625, 0.25, 0.625, 0.25, 0.625, 0.25, 0.7449, 0.5, 0.625, 0.5, 0.625, 0.5, 0.7449, 0.5, 0.625, 0.5, 0.625, 0.5, 0.625, 0.5, 0.625, 0.5, 0.875, 0.5, 0.7449, 0.5, 0.7449, 0.5, 0.875, 0.5, 0.125, 0.5, 0.2408, 0.5, 0.2388, 0.5, 0.125, 0.5, 0.375, 0.5, 0.2507, 0.5, 0.125, 0.5, 0.2507, 0.5, 0.375, 0.5, 0.375, 0.5, 0.2507, 0.5, 0.375, 0.25, 0.375, 0.25, 0.375, 0.25, 0.375, 0.25, 0.375, 0.5, 0.2507, 0.5, 0.2507, 0.5, 0.375, 0.5, 0.125, 0.5, 0.2507, 0.5, 0.2408, 0.5, 0.125, 0.5, 0.375, 0.25, 0.375, 0.25, 0.375, 0.25, 0.375, 0.25, 0.2388, 0.5, 0.2408, 0.5, 0.375, 0.25, 0.375, 0.25, 0.125, 0.5, 0.2388, 0.5, 0.2397, 0.5, 0.125, 0.5, 0.375, 0.25, 0.375, 0.25, 0.375, 0.25, 0.375, 0.25, 0.375, 0.5, 0.375, 0.5, 0.375, 0.5, 0.375, 0.5, 0.2397, 0.5, 0.2388, 0.5, 0.375, 0.25, 0.375, 0.25, 0.2507, 0.5, 0.375, 0.5, 0.375, 0.5, 0.2507, 0.5, 0.375, 0.5, 0.2507, 0.5, 0.2507, 0.5, 0.375, 0.5, 0.375, 0.5, 0.2507, 0.5, 0.375, 0.5, 0.375, 0.25, 0.375, 0.25, 0.2397, 0.5, 0.375, 0.5, 0.375, 0.5, 0.375, 0.5, 0.375, 0.5, 0.2507, 0.5, 0.375, 0.25, 0.375, 0.25, 0.2408, 0.5, 0.2507, 0.5, 0.375, 0.5, 0.375, 0.5, 0.2507, 0.5, 0.375, 0.5, 0.2507, 0.5, 0.2507, 0.5, 0.375, 0.5, 0.625, 0.5, 0.875, 0.5, 0.875, 0.625, 0.625, 0.625, 0.125, 0.5, 0.375, 0.5, 0.375, 0.625, 0.125, 0.625, 0.375, 0.5, 0.625, 0.5, 0.625, 0.625, 0.375, 0.625, 0.375, 0.0, 0.625, 0.0, 0.625, 0.125, 0.375, 0.125, 0.375, 0.75, 0.625, 0.75, 0.625, 1.0, 0.375, 1.0, 0.125, 0.75, 0.2504, 0.75, 0.125, 0.75, 0.625, 0.75, 0.875, 0.75, 0.875, 0.75, 0.625, 0.75, 0.375, 0.75, 0.625, 0.75, 0.625, 0.75, 0.375, 0.75, 0.375, 0.625, 0.375, 0.625, 0.2678, 0.75, 0.2504, 0.75, 0.375, 0.75, 0.2504, 0.75, 0.2678, 0.75, 0.375, 0.75, 0.375, 0.75, 0.2678, 0.75, 0.2678, 0.75, 0.375, 0.75, 0.375, 0.0, 0.375, 0.125, 0.375, 0.125, 0.375, 0.0, 0.375, 0.625, 0.375, 0.75, 0.375, 0.75, 0.375, 0.625, 0.125, 0.625, 0.2504, 0.75, 0.2504, 0.75, 0.125, 0.625, 0.2504, 0.75, 0.125, 0.75, 0.125, 0.75, 0.2504, 0.75, 0.2504, 0.75, 0.125, 0.75, 0.125, 0.75, 0.2504, 0.75, 0.2504, 0.75, 0.125, 0.75, 0.125, 0.75, 0.2504, 0.75, 0.2678, 0.75, 0.375, 0.625, 0.375, 0.625, 0.2678, 0.75, 0.2678, 0.75, 0.375, 0.625, 0.375, 0.625, 0.2678, 0.75, 0.125, 0.625, 0.2504, 0.75, 0.2504, 0.75, 0.125, 0.625, 0.375, 0.625, 0.375, 0.75, 0.375, 0.75, 0.375, 0.625, 0.375, 0.0, 0.375, 0.125, 0.375, 0.125, 0.375, 0.0, 0.2504, 0.75, 0.125, 0.75, 0.125, 0.625, 0.375, 0.75, 0.2678, 0.75, 0.375, 0.625, 0.375, 0.75, 0.2678, 0.75, 0.2678, 0.75, 0.375, 0.75, 0.125, 0.625, 0.2504, 0.75, 0.2504, 0.75, 0.125, 0.625, 0.375, 0.625, 0.375, 0.75, 0.375, 0.75, 0.375, 0.625, 0.375, 0.0, 0.375, 0.125, 0.375, 0.125, 0.375, 0.0, 0.2504, 0.75, 0.375, 0.75, 0.375, 0.75, 0.2504, 0.75, 0.2504, 0.75, 0.375, 0.75, 0.375, 0.75, 0.2504, 0.75, 0.375, 0.75, 0.2504, 0.75, 0.375, 0.75, 0.125, 0.75, 0.2504, 0.75, 0.2504, 0.75, 0.125, 0.75, 0.375, 0.75, 0.375, 1.0, 0.375, 1.0, 0.375, 0.75, 0.2504, 0.75, 0.375, 0.75, 0.375, 0.75, 0.2504, 0.75, 0.125, 0.75, 0.2504, 0.75, 0.2504, 0.75, 0.125, 0.75, 0.375, 0.75, 0.375, 1.0, 0.375, 1.0, 0.375, 0.75, 0.2504, 0.75, 0.375, 0.75, 0.375, 0.75, 0.2504, 0.75, 0.125, 0.75, 0.2504, 0.75, 0.2504, 0.75, 0.125, 0.75, 0.375, 0.75, 0.375, 1.0, 0.375, 1.0, 0.375, 0.75, 0.2504, 0.75, 0.375, 0.75, 0.375, 0.75, 0.2504, 0.75, 0.125, 0.75, 0.2504, 0.75, 0.2504, 0.75, 0.125, 0.75, 0.375, 0.75, 0.375, 1.0, 0.375, 1.0, 0.375, 0.75, 0.125, 0.75, 0.2504, 0.75, 0.375, 0.75, 0.125, 0.75, 0.2504, 0.75, 0.2504, 0.75, 0.125, 0.75, 0.375, 0.75, 0.375, 1.0, 0.375, 1.0, 0.375, 0.75, 0.375, 0.75, 0.375, 1.0, 0.375, 1.0, 0.375, 0.75, 0.125, 0.75, 0.2504, 0.75, 0.2504, 0.75, 0.125, 0.75, 0.2504, 0.75, 0.375, 0.75, 0.375, 0.75, 0.2504, 0.75, 0.375, 0.75, 0.375, 1.0, 0.375, 1.0, 0.375, 0.75, 0.125, 0.75, 0.2504, 0.75, 0.2504, 0.75, 0.125, 0.75, 0.2504, 0.75, 0.375, 0.75, 0.375, 0.75, 0.2504, 0.75, 0.375, 0.75, 0.375, 1.0, 0.375, 1.0, 0.375, 0.75, 0.125, 0.75, 0.2504, 0.75, 0.2504, 0.75, 0.125, 0.75, 0.2504, 0.75, 0.375, 0.75, 0.375, 0.75, 0.2504, 0.75])
me_cube_004.update()
me_icosphere = bpy.data.meshes.new('Icosphere')
me_icosphere.from_pydata([(0.6333, 1.672, 1.168), (0.5042, 0.2092, 0.7922), (0.0, -0.09598, 0.9002), (0.6614, 1.623, 0.4899), (0.676, 1.041, 0.4934), (0.0, 0.02081, 1.398), (0.6266, 1.213, 1.257), (0.5705, 0.6145, 1.323), (0.0, 0.5726, 1.598), (0.5447, 2.144, 1.226), (0.631, 2.15, 0.6905), (0.4145, 2.609, 1.118), (0.3417, 2.594, 0.5026), (0.0, 2.9, 1.052), (0.0, 2.823, 0.4883), (0.6095, 0.4442, 0.4024), (-0.0168, -0.09046, 0.5366), (0.418, 1.292, 0.1139), (0.3715, 1.949, 0.2403), (0.2691, 2.379, 0.3284), (0.03085, 2.229, 0.305), (0.02691, 1.432, 0.07871), (0.0, 0.5991, 0.3159), (0.4681, 0.2605, 0.2692), (0.2205, -0.01355, 0.3508), (0.2231, 0.4431, 0.1957), (0.4122, -0.02421, 0.07306), (0.2607, -0.184, 0.1349), (0.2609, 0.06228, 0.02442), (0.3868, 0.01647, -0.3734), (0.2735, -0.1086, -0.4016), (0.2736, 0.09047, -0.3675), (0.3868, 0.1122, -0.6447), (0.2735, -0.01281, -0.6729), (0.2736, 0.1862, -0.6388), (0.4436, 0.2236, -0.8346), (0.245, -0.0006889, -0.8346), (0.2453, 0.3531, -0.8346), (0.3299, 2.009, 0.1983), (0.2712, 2.255, 0.2488), (0.1269, 2.179, 0.2214), (0.3129, 2.074, -0.08348), (0.2655, 2.277, -0.0707), (0.1456, 2.168, -0.0778), (0.2929, 2.097, -0.2095), (0.2587, 2.243, -0.2129), (0.1723, 2.165, -0.2113), (0.3124, 2.077, -0.5964), (0.2653, 2.264, -0.5213), (0.1462, 2.164, -0.5619), (0.3011, 2.142, -0.6533), (0.2615, 2.305, -0.6036), (0.1613, 2.217, -0.6305), (0.3346, 2.184, -0.8316), (0.2728, 2.45, -0.8281), (0.1165, 2.307, -0.8303), (0.0, 1.3, 1.536), (0.0, 1.797, 1.536), (0.0, 2.218, 1.68), (0.0, 2.448, 2.061), (0.392, 2.501, 1.586), (0.0, 2.87, 1.418), (0.351, 2.742, 1.75), (0.1762, 2.929, 1.703), (0.0, 3.146, 1.753), (0.0, 3.29, 1.727), (0.0, 3.409, 1.86), (0.0, 3.37, 1.992), (0.0, 3.016, 2.25), (0.0, 2.771, 2.271), (0.0, 2.627, 2.22), (0.2327, 2.935, 1.789), (0.1028, 3.154, 1.797), (0.09994, 3.291, 1.758), (0.1214, 3.407, 1.87), (0.08548, 3.364, 1.993), (0.07439, 3.012, 2.245), (0.07676, 2.769, 2.264), (0.294, 2.621, 2.086), (0.2206, 2.961, 1.964), (0.1993, 3.174, 1.889), (0.1257, 3.288, 1.876), (0.3295, 2.722, 1.971), (0.1879, 2.622, 2.224), (0.5183, 2.538, 2.12), (0.2256, 2.528, 2.076), (0.3298, 2.512, 2.265), (0.4551, 2.608, 2.254), (0.6745, 2.516, 2.187), (0.627, 2.513, 2.303), (0.6636, 2.571, 2.267), (0.7655, 2.532, 2.227), (0.2636, 2.591, 1.91), (0.2124, 2.795, 2.141), (-0.6333, 1.672, 1.168), (-0.5213, 0.2055, 0.8091), (-0.6614, 1.623, 0.4899), (-0.676, 1.041, 0.4934), (-0.6266, 1.213, 1.257), (-0.5705, 0.6145, 1.323), (-0.5447, 2.144, 1.226), (-0.631, 2.15, 0.6905), (-0.4145, 2.609, 1.118), (-0.3417, 2.594, 0.5026), (-0.6095, 0.4442, 0.4024), (-0.418, 1.292, 0.1139), (-0.3715, 1.949, 0.2403), (-0.2691, 2.379, 0.3284), (-0.4681, 0.2605, 0.2692), (-0.2205, -0.01355, 0.3508), (-0.2231, 0.4431, 0.1957), (-0.4122, -0.02421, 0.07306), (-0.2607, -0.184, 0.1349), (-0.2609, 0.06228, 0.02442), (-0.3868, 0.01647, -0.3734), (-0.2735, -0.1086, -0.4016), (-0.2736, 0.09047, -0.3675), (-0.3868, 0.1122, -0.6447), (-0.2735, -0.01281, -0.6729), (-0.2736, 0.1862, -0.6388), (-0.4436, 0.2236, -0.8346), (-0.245, -0.0006889, -0.8346), (-0.2453, 0.3531, -0.8346), (-0.3299, 2.009, 0.1983), (-0.2712, 2.255, 0.2488), (-0.1189, 2.179, 0.2214), (-0.3129, 2.074, -0.08348), (-0.2655, 2.277, -0.0707), (-0.1456, 2.168, -0.0778), (-0.2929, 2.097, -0.2095), (-0.2587, 2.243, -0.2129), (-0.1723, 2.165, -0.2113), (-0.3124, 2.077, -0.5964), (-0.2653, 2.264, -0.5213), (-0.1462, 2.164, -0.5619), (-0.3011, 2.142, -0.6533), (-0.2615, 2.305, -0.6036), (-0.1613, 2.217, -0.6305), (-0.3346, 2.184, -0.8316), (-0.2728, 2.45, -0.8281), (-0.1165, 2.307, -0.8303), (-0.392, 2.501, 1.586), (-0.351, 2.742, 1.75), (-0.1762, 2.929, 1.703), (-0.2327, 2.935, 1.789), (-0.1028, 3.154, 1.797), (-0.09994, 3.291, 1.758), (-0.1214, 3.407, 1.87), (-0.08548, 3.364, 1.993), (-0.07439, 3.012, 2.245), (-0.07676, 2.769, 2.264), (-0.294, 2.621, 2.086), (-0.2206, 2.961, 1.964), (-0.1993, 3.174, 1.889), (-0.1257, 3.288, 1.876), (-0.3295, 2.722, 1.971), (-0.1879, 2.622, 2.224), (-0.5183, 2.538, 2.12), (-0.2256, 2.528, 2.076), (-0.3298, 2.512, 2.265), (-0.4551, 2.608, 2.254), (-0.6745, 2.516, 2.187), (-0.627, 2.513, 2.303), (-0.6636, 2.571, 2.267), (-0.7655, 2.532, 2.227), (-0.2636, 2.591, 1.91), (-0.2124, 2.795, 2.141), (0.4732, 0.0997, 0.4795), (-0.492, 0.2129, 0.5502)], [], [(11, 12, 14, 13), (1, 4, 7), (2, 1, 5), (9, 10, 12, 11), (0, 3, 10, 9), (1, 7, 5), (6, 4, 3, 0), (4, 6, 7), (5, 7, 8), (7, 6, 56, 8), (1, 15, 4), (2, 16, 1), (16, 24, 167, 1), (3, 4, 17), (10, 3, 18), (12, 10, 19), (15, 22, 17, 4), (3, 17, 21, 18), (10, 18, 19), (16, 22, 25, 24), (22, 15, 23, 25), (108, 109, 168), (24, 25, 28, 27), (25, 23, 26, 28), (23, 24, 27, 26), (27, 28, 31, 30), (28, 26, 29, 31), (26, 27, 30, 29), (30, 31, 34, 33), (31, 29, 32, 34), (29, 30, 33, 32), (33, 34, 37, 36), (34, 32, 35, 37), (32, 33, 36, 35), (19, 18, 38, 39), (18, 20, 40, 38), (20, 19, 39, 40), (39, 38, 41, 42), (38, 40, 43, 41), (40, 39, 42, 43), (42, 41, 44, 45), (41, 43, 46, 44), (43, 42, 45, 46), (45, 44, 47, 48), (44, 46, 49, 47), (46, 45, 48, 49), (48, 47, 50, 51), (47, 49, 52, 50), (49, 48, 51, 52), (51, 50, 53, 54), (50, 52, 55, 53), (52, 51, 54, 55), (18, 21, 20), (17, 22, 21), (6, 0, 57, 56), (0, 9, 58, 57), (59, 58, 60), (58, 9, 60), (9, 11, 61, 60), (11, 13, 61), (62, 92, 60), (62, 61, 63), (64, 72, 71, 63), (65, 73, 72, 64), (66, 74, 73, 65), (67, 75, 74, 66), (68, 76, 75, 67), (78, 87, 84, 85), (60, 92, 59), (70, 77, 69), (69, 77, 76, 68), (63, 61, 64), (62, 63, 71), (62, 71, 79, 82), (71, 72, 80, 79), (72, 73, 81, 80), (73, 74, 81), (75, 81, 74), (75, 76, 80, 81), (80, 76, 79), (83, 77, 70), (83, 70, 59, 85), (60, 61, 62), (87, 90, 88, 84), (83, 86, 87, 78), (85, 84, 86, 83), (89, 88, 91), (86, 89, 90, 87), (84, 88, 89, 86), (88, 90, 91), (90, 89, 91), (92, 62, 82), (82, 78, 92), (85, 92, 78), (59, 92, 85), (83, 93, 77), (78, 93, 83), (78, 82, 93), (82, 79, 93), (77, 93, 79, 76), (12, 19, 20, 14), (102, 13, 14, 103), (95, 99, 97), (2, 5, 95), (100, 102, 103, 101), (94, 100, 101, 96), (95, 5, 99), (98, 94, 96, 97), (97, 99, 98), (5, 8, 99), (99, 8, 56, 98), (95, 97, 104), (2, 95, 16), (24, 23, 167), (96, 105, 97), (101, 106, 96), (103, 107, 101), (104, 97, 105, 22), (96, 106, 21, 105), (101, 107, 106), (16, 109, 110, 22), (22, 110, 108, 104), (1, 167, 23, 15), (109, 112, 113, 110), (110, 113, 111, 108), (108, 111, 112, 109), (112, 115, 116, 113), (113, 116, 114, 111), (111, 114, 115, 112), (115, 118, 119, 116), (116, 119, 117, 114), (114, 117, 118, 115), (118, 121, 122, 119), (119, 122, 120, 117), (117, 120, 121, 118), (107, 124, 123, 106), (106, 123, 125, 20), (20, 125, 124, 107), (124, 127, 126, 123), (123, 126, 128, 125), (125, 128, 127, 124), (127, 130, 129, 126), (126, 129, 131, 128), (128, 131, 130, 127), (130, 133, 132, 129), (129, 132, 134, 131), (131, 134, 133, 130), (133, 136, 135, 132), (132, 135, 137, 134), (134, 137, 136, 133), (136, 139, 138, 135), (135, 138, 140, 137), (137, 140, 139, 136), (106, 20, 21), (105, 21, 22), (98, 56, 57, 94), (94, 57, 58, 100), (59, 141, 58), (58, 141, 100), (100, 141, 61, 102), (102, 61, 13), (142, 141, 165), (142, 143, 61), (64, 143, 144, 145), (65, 64, 145, 146), (66, 65, 146, 147), (67, 66, 147, 148), (68, 67, 148, 149), (151, 158, 157, 160), (141, 59, 165), (70, 69, 150), (69, 68, 149, 150), (143, 64, 61), (142, 144, 143), (142, 155, 152, 144), (144, 152, 153, 145), (145, 153, 154, 146), (146, 154, 147), (148, 147, 154), (148, 154, 153, 149), (153, 152, 149), (156, 70, 150), (156, 158, 59, 70), (141, 142, 61), (160, 157, 161, 163), (156, 151, 160, 159), (158, 156, 159, 157), (162, 164, 161), (159, 160, 163, 162), (157, 159, 162, 161), (161, 164, 163), (163, 164, 162), (165, 155, 142), (155, 165, 151), (158, 151, 165), (59, 158, 165), (156, 150, 166), (151, 156, 166), (151, 166, 155), (155, 166, 152), (150, 149, 152, 166), (103, 14, 20, 107), (140, 138, 139), (55, 54, 53), (95, 168, 109, 16), (104, 108, 168, 95)])
_uv = me_icosphere.uv_layers.new(name='UVMap')
_uv.uv.foreach_set('vector', [0.5455, 0.3149, 0.4545, 0.1575, 0.4545, 0.1575, 0.5455, 0.3149, 0.2727, 0.1575, 0.4545, 0.1575, 0.3636, 0.3149, 0.09091, 0.1575, 0.2727, 0.1575, 0.1818, 0.3149, 0.5455, 0.3149, 0.4545, 0.1575, 0.4545, 0.1575, 0.5455, 0.3149, 0.5455, 0.3149, 0.4545, 0.1575, 0.4545, 0.1575, 0.5455, 0.3149, 0.2727, 0.1575, 0.3636, 0.3149, 0.1818, 0.3149, 0.5455, 0.3149, 0.4545, 0.1575, 0.4545, 0.1575, 0.5455, 0.3149, 0.4545, 0.1575, 0.5455, 0.3149, 0.3636, 0.3149, 0.1818, 0.3149, 0.3636, 0.3149, 0.2727, 0.4724, 0.3636, 0.3149, 0.5455, 0.3149, 0.4881, 0.4143, 0.4545, 0.4724, 0.2727, 0.1575, 0.0, 0.0, 0.4545, 0.1575, 0.09091, 0.1575, 0.0, 0.0, 0.2727, 0.1575, 0.0, 0.0, 0.0, 0.0, 0.0, 0.0, 0.2727, 0.1575, 0.0, 0.0, 0.0, 0.0, 0.0, 0.0, 0.0, 0.0, 0.0, 0.0, 0.0, 0.0, 0.0, 0.0, 0.0, 0.0, 0.0, 0.0, 0.0, 0.0, 0.0, 0.0, 0.0, 0.0, 0.0, 0.0, 0.0, 0.0, 0.0, 0.0, 0.0, 0.0, 0.0, 0.0, 0.0, 0.0, 0.0, 0.0, 0.0, 0.0, 0.0, 0.0, 0.0, 0.0, 0.0, 0.0, 0.0, 0.0, 0.0, 0.0, 0.0, 0.0, 0.0, 0.0, 0.0, 0.0, 0.0, 0.0, 0.0, 0.0, 0.0, 0.0, 0.0, 0.0, 0.0, 0.0, 0.0, 0.0, 0.0, 0.0, 0.0, 0.0, 0.0, 0.0, 0.0, 0.0, 0.0, 0.0, 0.0, 0.0, 0.0, 0.0, 0.0, 0.0, 0.0, 0.0, 0.0, 0.0, 0.0, 0.0, 0.0, 0.0, 0.0, 0.0, 0.0, 0.0, 0.0, 0.0, 0.0, 0.0, 0.0, 0.0, 0.0, 0.0, 0.0, 0.0, 0.0, 0.0, 0.0, 0.0, 0.0, 0.0, 0.0, 0.0, 0.0, 0.0, 0.0, 0.0, 0.0, 0.0, 0.0, 0.0, 0.0, 0.0, 0.0, 0.0, 0.0, 0.0, 0.0, 0.0, 0.0, 0.0, 0.0, 0.0, 0.0, 0.0, 0.0, 0.0, 0.0, 0.0, 0.0, 0.0, 0.0, 0.0, 0.0, 0.0, 0.0, 0.0, 0.0, 0.0, 0.0, 0.0, 0.0, 0.0, 0.0, 0.0, 0.0, 0.0, 0.0, 0.0, 0.0, 0.0, 0.0, 0.0, 0.0, 0.0, 0.0, 0.0, 0.0, 0.0, 0.0, 0.0, 0.0, 0.0, 0.0, 0.0, 0.0, 0.0, 0.0, 0.0, 0.0, 0.0, 0.0, 0.0, 0.0, 0.0, 0.0, 0.0, 0.0, 0.0, 0.0, 0.0, 0.0, 0.0, 0.0, 0.0, 0.0, 0.0, 0.0, 0.0, 0.0, 0.0, 0.0, 0.0, 0.0, 0.0, 0.0, 0.0, 0.0, 0.0, 0.0, 0.0, 0.0, 0.0, 0.0, 0.0, 0.0, 0.0, 0.0, 0.0, 0.0, 0.0, 0.0, 0.0, 0.0, 0.0, 0.0, 0.0, 0.0, 0.0, 0.0, 0.0, 0.0, 0.0, 0.0, 0.0, 0.0, 0.0, 0.0, 0.0, 0.0, 0.0, 0.0, 0.0, 0.0, 0.0, 0.0, 0.0, 0.0, 0.0, 0.0, 0.0, 0.0, 0.0, 0.0, 0.0, 0.0, 0.0, 0.0, 0.0, 0.0, 0.0, 0.0, 0.0, 0.0, 0.0, 0.0, 0.0, 0.0, 0.0, 0.0, 0.0, 0.0, 0.0, 0.0, 0.0, 0.0, 0.0, 0.0, 0.0, 0.0, 0.0, 0.0, 0.0, 0.0, 0.0, 0.0, 0.0, 0.0, 0.0, 0.0, 0.0, 0.0, 0.0, 0.0, 0.0, 0.0, 0.0, 0.0, 0.0, 0.0, 0.0, 0.0, 0.0, 0.0, 0.0, 0.0, 0.0, 0.0, 0.0, 0.0, 0.0, 0.0, 0.0, 0.0, 0.0, 0.0, 0.0, 0.0, 0.0, 0.0, 0.0, 0.0, 0.0, 0.0, 0.0, 0.0, 0.0, 0.0, 0.0, 0.0, 0.0, 0.0, 0.0, 0.0, 0.0, 0.0, 0.0, 0.0, 0.0, 0.0, 0.0, 0.0, 0.0, 0.5455, 0.3149, 0.1149, 0.06633, 0.0, 0.0, 0.5455, 0.3149, 0.5455, 0.3149, 0.1149, 0.06633, 0.0, 0.0, 0.0, 0.0, 0.0, 0.0, 0.0, 0.0, 0.0, 0.0, 0.0, 0.0, 0.0, 0.0, 0.0, 0.0, 0.0, 0.0, 0.0, 0.0, 0.0, 0.0, 0.0, 0.0, 0.0, 0.0, 0.0, 0.0, 0.0, 0.0, 0.0, 0.0, 0.0, 0.0, 0.0, 0.0, 0.0, 0.0, 0.0, 0.0, 0.0, 0.0, 0.0, 0.0, 0.0, 0.0, 0.0, 0.0, 0.0, 0.0, 0.0, 0.0, 0.0, 0.0, 0.0, 0.0, 0.0, 0.0, 0.0, 0.0, 0.0, 0.0, 0.0, 0.0, 0.0, 0.0, 0.0, 0.0, 0.0, 0.0, 0.0, 0.0, 0.0, 0.0, 0.0, 0.0, 0.0, 0.0, 0.0, 0.0, 0.0, 0.0, 0.0, 0.0, 0.0, 0.0, 0.0, 0.0, 0.0, 0.0, 0.0, 0.0, 0.0, 0.0, 0.0, 0.0, 0.0, 0.0, 0.0, 0.0, 0.0, 0.0, 0.0, 0.0, 0.0, 0.0, 0.0, 0.0, 0.0, 0.0, 0.0, 0.0, 0.0, 0.0, 0.0, 0.0, 0.0, 0.0, 0.0, 0.0, 0.0, 0.0, 0.0, 0.0, 0.0, 0.0, 0.0, 0.0, 0.0, 0.0, 0.0, 0.0, 0.0, 0.0, 0.0, 0.0, 0.0, 0.0, 0.0, 0.0, 0.0, 0.0, 0.0, 0.0, 0.0, 0.0, 0.0, 0.0, 0.0, 0.0, 0.0, 0.0, 0.0, 0.0, 0.0, 0.0, 0.0, 0.0, 0.0, 0.0, 0.0, 0.0, 0.0, 0.0, 0.0, 0.0, 0.0, 0.0, 0.0, 0.0, 0.0, 0.0, 0.0, 0.0, 0.0, 0.0, 0.0, 0.0, 0.0, 0.0, 0.0, 0.0, 0.0, 0.0, 0.0, 0.0, 0.0, 0.0, 0.0, 0.0, 0.0, 0.0, 0.0, 0.0, 0.0, 0.0, 0.0, 0.0, 0.0, 0.0, 0.0, 0.0, 0.0, 0.0, 0.0, 0.0, 0.0, 0.0, 0.0, 0.0, 0.0, 0.0, 0.0, 0.0, 0.0, 0.0, 0.0, 0.0, 0.0, 0.0, 0.0, 0.0, 0.0, 0.0, 0.0, 0.0, 0.0, 0.0, 0.0, 0.0, 0.0, 0.0, 0.0, 0.0, 0.0, 0.0, 0.0, 0.0, 0.0, 0.0, 0.0, 0.0, 0.0, 0.0, 0.0, 0.0, 0.0, 0.0, 0.0, 0.0, 0.0, 0.0, 0.0, 0.0, 0.0, 0.0, 0.0, 0.0, 0.0, 0.0, 0.0, 0.0, 0.0, 0.0, 0.0, 0.0, 0.0, 0.0, 0.0, 0.0, 0.0, 0.0, 0.0, 0.0, 0.0, 0.0, 0.0, 0.0, 0.0, 0.0, 0.0, 0.0, 0.4545, 0.1575, 0.5455, 0.3149, 0.5455, 0.3149, 0.4545, 0.1575, 0.4545, 0.1575, 0.2727, 0.1575, 0.3636, 0.3149, 0.4545, 0.1575, 0.09091, 0.1575, 0.1818, 0.3149, 0.2727, 0.1575, 0.5455, 0.3149, 0.5455, 0.3149, 0.4545, 0.1575, 0.4545, 0.1575, 0.5455, 0.3149, 0.5455, 0.3149, 0.4545, 0.1575, 0.4545, 0.1575, 0.2727, 0.1575, 0.1818, 0.3149, 0.3636, 0.3149, 0.5455, 0.3149, 0.5455, 0.3149, 0.4545, 0.1575, 0.4545, 0.1575, 0.4545, 0.1575, 0.3636, 0.3149, 0.5455, 0.3149, 0.1818, 0.3149, 0.2727, 0.4724, 0.3636, 0.3149, 0.3636, 0.3149, 0.4545, 0.4724, 0.4881, 0.4143, 0.5455, 0.3149, 0.2727, 0.1575, 0.4545, 0.1575, 0.0, 0.0, 0.09091, 0.1575, 0.2727, 0.1575, 0.0, 0.0, 0.0, 0.0, 0.0, 0.0, 0.0, 0.0, 0.0, 0.0, 0.0, 0.0, 0.0, 0.0, 0.0, 0.0, 0.0, 0.0, 0.0, 0.0, 0.0, 0.0, 0.0, 0.0, 0.0, 0.0, 0.0, 0.0, 0.0, 0.0, 0.0, 0.0, 0.0, 0.0, 0.0, 0.0, 0.0, 0.0, 0.0, 0.0, 0.0, 0.0, 0.0, 0.0, 0.0, 0.0, 0.0, 0.0, 0.0, 0.0, 0.0, 0.0, 0.0, 0.0, 0.0, 0.0, 0.0, 0.0, 0.0, 0.0, 0.0, 0.0, 0.0, 0.0, 0.2727, 0.1575, 0.0, 0.0, 0.0, 0.0, 0.0, 0.0, 0.0, 0.0, 0.0, 0.0, 0.0, 0.0, 0.0, 0.0, 0.0, 0.0, 0.0, 0.0, 0.0, 0.0, 0.0, 0.0, 0.0, 0.0, 0.0, 0.0, 0.0, 0.0, 0.0, 0.0, 0.0, 0.0, 0.0, 0.0, 0.0, 0.0, 0.0, 0.0, 0.0, 0.0, 0.0, 0.0, 0.0, 0.0, 0.0, 0.0, 0.0, 0.0, 0.0, 0.0, 0.0, 0.0, 0.0, 0.0, 0.0, 0.0, 0.0, 0.0, 0.0, 0.0, 0.0, 0.0, 0.0, 0.0, 0.0, 0.0, 0.0, 0.0, 0.0, 0.0, 0.0, 0.0, 0.0, 0.0, 0.0, 0.0, 0.0, 0.0, 0.0, 0.0, 0.0, 0.0, 0.0, 0.0, 0.0, 0.0, 0.0, 0.0, 0.0, 0.0, 0.0, 0.0, 0.0, 0.0, 0.0, 0.0, 0.0, 0.0, 0.0, 0.0, 0.0, 0.0, 0.0, 0.0, 0.0, 0.0, 0.0, 0.0, 0.0, 0.0, 0.0, 0.0, 0.0, 0.0, 0.0, 0.0, 0.0, 0.0, 0.0, 0.0, 0.0, 0.0, 0.0, 0.0, 0.0, 0.0, 0.0, 0.0, 0.0, 0.0, 0.0, 0.0, 0.0, 0.0, 0.0, 0.0, 0.0, 0.0, 0.0, 0.0, 0.0, 0.0, 0.0, 0.0, 0.0, 0.0, 0.0, 0.0, 0.0, 0.0, 0.0, 0.0, 0.0, 0.0, 0.0, 0.0, 0.0, 0.0, 0.0, 0.0, 0.0, 0.0, 0.0, 0.0, 0.0, 0.0, 0.0, 0.0, 0.0, 0.0, 0.0, 0.0, 0.0, 0.0, 0.0, 0.0, 0.0, 0.0, 0.0, 0.0, 0.0, 0.0, 0.0, 0.0, 0.0, 0.0, 0.0, 0.0, 0.0, 0.0, 0.0, 0.0, 0.0, 0.0, 0.0, 0.0, 0.0, 0.0, 0.0, 0.0, 0.0, 0.0, 0.0, 0.0, 0.0, 0.0, 0.0, 0.0, 0.0, 0.0, 0.0, 0.0, 0.0, 0.0, 0.0, 0.0, 0.0, 0.0, 0.0, 0.0, 0.0, 0.0, 0.0, 0.0, 0.0, 0.0, 0.0, 0.0, 0.0, 0.0, 0.0, 0.0, 0.0, 0.0, 0.0, 0.0, 0.0, 0.0, 0.0, 0.0, 0.0, 0.0, 0.0, 0.0, 0.0, 0.0, 0.0, 0.0, 0.0, 0.0, 0.0, 0.0, 0.0, 0.0, 0.0, 0.0, 0.0, 0.0, 0.0, 0.0, 0.0, 0.0, 0.0, 0.0, 0.0, 0.0, 0.0, 0.0, 0.0, 0.0, 0.0, 0.0, 0.0, 0.0, 0.0, 0.0, 0.0, 0.0, 0.0, 0.0, 0.0, 0.0, 0.0, 0.0, 0.0, 0.0, 0.0, 0.0, 0.0, 0.0, 0.1149, 0.06633, 0.5455, 0.3149, 0.5455, 0.3149, 0.1149, 0.06633, 0.5455, 0.3149, 0.0, 0.0, 0.0, 0.0, 0.0, 0.0, 0.0, 0.0, 0.0, 0.0, 0.0, 0.0, 0.0, 0.0, 0.0, 0.0, 0.0, 0.0, 0.0, 0.0, 0.0, 0.0, 0.0, 0.0, 0.0, 0.0, 0.0, 0.0, 0.0, 0.0, 0.0, 0.0, 0.0, 0.0, 0.0, 0.0, 0.0, 0.0, 0.0, 0.0, 0.0, 0.0, 0.0, 0.0, 0.0, 0.0, 0.0, 0.0, 0.0, 0.0, 0.0, 0.0, 0.0, 0.0, 0.0, 0.0, 0.0, 0.0, 0.0, 0.0, 0.0, 0.0, 0.0, 0.0, 0.0, 0.0, 0.0, 0.0, 0.0, 0.0, 0.0, 0.0, 0.0, 0.0, 0.0, 0.0, 0.0, 0.0, 0.0, 0.0, 0.0, 0.0, 0.0, 0.0, 0.0, 0.0, 0.0, 0.0, 0.0, 0.0, 0.0, 0.0, 0.0, 0.0, 0.0, 0.0, 0.0, 0.0, 0.0, 0.0, 0.0, 0.0, 0.0, 0.0, 0.0, 0.0, 0.0, 0.0, 0.0, 0.0, 0.0, 0.0, 0.0, 0.0, 0.0, 0.0, 0.0, 0.0, 0.0, 0.0, 0.0, 0.0, 0.0, 0.0, 0.0, 0.0, 0.0, 0.0, 0.0, 0.0, 0.0, 0.0, 0.0, 0.0, 0.0, 0.0, 0.0, 0.0, 0.0, 0.0, 0.0, 0.0, 0.0, 0.0, 0.0, 0.0, 0.0, 0.0, 0.0, 0.0, 0.0, 0.0, 0.0, 0.0, 0.0, 0.0, 0.0, 0.0, 0.0, 0.0, 0.0, 0.0, 0.0, 0.0, 0.0, 0.0, 0.0, 0.0, 0.0, 0.0, 0.0, 0.0, 0.0, 0.0, 0.0, 0.0, 0.0, 0.0, 0.0, 0.0, 0.0, 0.0, 0.0, 0.0, 0.0, 0.0, 0.0, 0.0, 0.0, 0.0, 0.0, 0.0, 0.0, 0.0, 0.0, 0.0, 0.0, 0.0, 0.0, 0.0, 0.0, 0.0, 0.0, 0.0, 0.0, 0.0, 0.0, 0.0, 0.0, 0.0, 0.0, 0.0, 0.0, 0.0, 0.0, 0.0, 0.0, 0.0, 0.0, 0.0, 0.0, 0.0, 0.0, 0.0, 0.0, 0.0, 0.0, 0.0, 0.0, 0.0, 0.0, 0.0, 0.0, 0.0, 0.0, 0.0, 0.0, 0.0, 0.0, 0.0, 0.0, 0.0, 0.0, 0.0, 0.0, 0.0, 0.0, 0.0, 0.0, 0.0, 0.0, 0.0, 0.0, 0.0, 0.0, 0.0, 0.0, 0.0, 0.0, 0.0, 0.0, 0.0, 0.0, 0.0, 0.0, 0.0, 0.0, 0.0, 0.0, 0.0, 0.0, 0.0, 0.0, 0.0, 0.0, 0.0, 0.0, 0.0, 0.4545, 0.1575, 0.0, 0.0, 0.0, 0.0, 0.0, 0.0, 0.0, 0.0, 0.0, 0.0, 0.0, 0.0, 0.0, 0.0, 0.0, 0.0, 0.2727, 0.1575, 0.0, 0.0, 0.0, 0.0, 0.0, 0.0, 0.0, 0.0, 0.0, 0.0, 0.0, 0.0, 0.2727, 0.1575])
me_icosphere.update()
me_icosphere_002 = bpy.data.meshes.new('Icosphere.002')
me_icosphere_002.from_pydata([(0.6333, 1.672, 1.168), (0.4388, 0.2059, 0.7404), (1.49e-08, -0.09598, 0.9002), (0.6614, 1.623, 0.4899), (0.676, 1.041, 0.4934), (2.153e-17, 0.02081, 1.398), (0.6266, 1.213, 1.257), (0.5705, 0.6145, 1.323), (-1.937e-05, 0.5726, 1.598), (0.5447, 2.144, 1.226), (0.631, 2.15, 0.6905), (0.4145, 2.609, 1.118), (0.3417, 2.594, 0.5026), (0.0, 2.9, 1.052), (0.0, 2.823, 0.4883), (0.6095, 0.4442, 0.4024), (1.49e-08, -0.04842, 0.5391), (0.418, 1.292, 0.1139), (0.3715, 1.949, 0.2403), (0.2691, 2.379, 0.3284), (0.0008065, 2.148, 0.2805), (0.001044, 1.529, 0.1491), (3.536e-05, 0.5991, 0.3159), (0.4681, 0.2605, 0.2692), (0.2205, -0.01355, 0.3508), (0.2231, 0.4431, 0.1957), (0.4122, -0.02421, 0.07306), (0.2607, -0.184, 0.1349), (0.2609, 0.06228, 0.02442), (0.3868, 0.01647, -0.3734), (0.2735, -0.1086, -0.4016), (0.2736, 0.09047, -0.3675), (0.3868, 0.1122, -0.6447), (0.2735, -0.01281, -0.6729), (0.2736, 0.1862, -0.6388), (0.4436, 0.2236, -0.8346), (0.245, -0.0006889, -0.8346), (0.2453, 0.3531, -0.8346), (0.3299, 2.009, 0.1983), (0.2712, 2.255, 0.2488), (0.1229, 2.123, 0.2214), (0.3129, 2.074, -0.08348), (0.2655, 2.277, -0.0707), (0.1456, 2.168, -0.0778), (0.2929, 2.097, -0.2095), (0.2587, 2.243, -0.2129), (0.1723, 2.165, -0.2113), (0.3124, 2.077, -0.5964), (0.2653, 2.264, -0.5213), (0.1462, 2.164, -0.5619), (0.3011, 2.142, -0.6533), (0.2615, 2.305, -0.6036), (0.1613, 2.217, -0.6305), (0.3346, 2.184, -0.8316), (0.2728, 2.45, -0.8281), (0.1165, 2.307, -0.8303), (0.0001637, 1.3, 1.536), (-0.0003549, 1.797, 1.536), (0.001381, 2.218, 1.68), (0.001268, 2.448, 2.061), (0.392, 2.501, 1.586), (0.0002925, 2.87, 1.418), (0.351, 2.742, 1.75), (0.1762, 2.929, 1.703), (0.000863, 3.146, 1.753), (0.000863, 3.29, 1.727), (0.000863, 3.409, 1.86), (0.000863, 3.37, 1.992), (0.000863, 3.016, 2.25), (0.000863, 2.771, 2.271), (0.000863, 2.627, 2.22), (0.2327, 2.935, 1.789), (0.1028, 3.154, 1.797), (0.09994, 3.291, 1.758), (0.1214, 3.407, 1.87), (0.08548, 3.364, 1.993), (0.07439, 3.012, 2.245), (0.07676, 2.769, 2.264), (0.294, 2.621, 2.086), (0.2206, 2.961, 1.964), (0.1993, 3.174, 1.889), (0.1257, 3.288, 1.876), (0.3295, 2.722, 1.971), (0.1879, 2.622, 2.224), (0.5183, 2.538, 2.12), (0.2256, 2.528, 2.076), (0.3298, 2.512, 2.265), (0.4551, 2.608, 2.254), (0.6745, 2.516, 2.187), (0.627, 2.513, 2.303), (0.6636, 2.571, 2.267), (0.7655, 2.532, 2.227), (0.2636, 2.591, 1.91), (0.2124, 2.795, 2.141)], [], [(11, 12, 14, 13), (1, 4, 7), (2, 1, 5), (9, 10, 12, 11), (0, 3, 10, 9), (1, 7, 5), (6, 4, 3, 0), (4, 6, 7), (5, 7, 8), (7, 6, 56, 8), (1, 15, 4), (2, 16, 1), (15, 1, 16), (3, 4, 17), (10, 3, 18), (12, 10, 19), (15, 22, 17, 4), (3, 17, 21, 18), (10, 18, 19), (16, 22, 25, 24), (22, 15, 23, 25), (15, 16, 24, 23), (24, 25, 28, 27), (25, 23, 26, 28), (23, 24, 27, 26), (27, 28, 31, 30), (28, 26, 29, 31), (26, 27, 30, 29), (30, 31, 34, 33), (31, 29, 32, 34), (29, 30, 33, 32), (33, 34, 37, 36), (34, 32, 35, 37), (32, 33, 36, 35), (19, 18, 38, 39), (18, 20, 40, 38), (20, 19, 39, 40), (39, 38, 41, 42), (38, 40, 43, 41), (40, 39, 42, 43), (42, 41, 44, 45), (41, 43, 46, 44), (43, 42, 45, 46), (45, 44, 47, 48), (44, 46, 49, 47), (46, 45, 48, 49), (48, 47, 50, 51), (47, 49, 52, 50), (49, 48, 51, 52), (51, 50, 53, 54), (50, 52, 55, 53), (52, 51, 54, 55), (18, 21, 20), (17, 22, 21), (6, 0, 57, 56), (0, 9, 58, 57), (59, 58, 60), (58, 9, 60), (9, 11, 61, 60), (11, 13, 61), (62, 92, 60), (62, 61, 63), (64, 63, 71, 72), (65, 64, 72, 73), (66, 65, 73, 74), (67, 66, 74, 75), (68, 67, 75, 76), (78, 85, 84, 87), (60, 92, 59), (70, 69, 77), (69, 68, 76, 77), (63, 61, 64), (62, 63, 71), (62, 71, 79, 82), (71, 79, 80, 72), (72, 80, 81, 73), (73, 81, 74), (75, 74, 81), (75, 81, 80, 76), (80, 79, 76), (83, 70, 77), (83, 85, 59, 70), (60, 61, 62), (87, 84, 88, 90), (83, 78, 87, 86), (85, 83, 86, 84), (89, 91, 88), (86, 87, 90, 89), (84, 86, 89, 88), (88, 91, 90), (90, 91, 89), (92, 62, 82), (82, 78, 92), (85, 78, 92), (59, 85, 92), (83, 77, 93), (78, 83, 93), (78, 82, 93), (82, 79, 93), (77, 76, 79, 93), (12, 19, 20, 14)])
_uv = me_icosphere_002.uv_layers.new(name='UVMap')
_uv.uv.foreach_set('vector', [0.5455, 0.3149, 0.4545, 0.1575, 0.4545, 0.1575, 0.5455, 0.3149, 0.2727, 0.1575, 0.4545, 0.1575, 0.3636, 0.3149, 0.09091, 0.1575, 0.2727, 0.1575, 0.1818, 0.3149, 0.5455, 0.3149, 0.4545, 0.1575, 0.4545, 0.1575, 0.5455, 0.3149, 0.5455, 0.3149, 0.4545, 0.1575, 0.4545, 0.1575, 0.5455, 0.3149, 0.2727, 0.1575, 0.3636, 0.3149, 0.1818, 0.3149, 0.5455, 0.3149, 0.4545, 0.1575, 0.4545, 0.1575, 0.5455, 0.3149, 0.4545, 0.1575, 0.5455, 0.3149, 0.3636, 0.3149, 0.1818, 0.3149, 0.3636, 0.3149, 0.2727, 0.4724, 0.3636, 0.3149, 0.5455, 0.3149, 0.4881, 0.4143, 0.4545, 0.4724, 0.2727, 0.1575, 0.0, 0.0, 0.4545, 0.1575, 0.09091, 0.1575, 0.0, 0.0, 0.2727, 0.1575, 0.0, 0.0, 0.2727, 0.1575, 0.0, 0.0, 0.0, 0.0, 0.0, 0.0, 0.0, 0.0, 0.0, 0.0, 0.0, 0.0, 0.0, 0.0, 0.0, 0.0, 0.0, 0.0, 0.0, 0.0, 0.0, 0.0, 0.0, 0.0, 0.0, 0.0, 0.0, 0.0, 0.0, 0.0, 0.0, 0.0, 0.0, 0.0, 0.0, 0.0, 0.0, 0.0, 0.0, 0.0, 0.0, 0.0, 0.0, 0.0, 0.0, 0.0, 0.0, 0.0, 0.0, 0.0, 0.0, 0.0, 0.0, 0.0, 0.0, 0.0, 0.0, 0.0, 0.0, 0.0, 0.0, 0.0, 0.0, 0.0, 0.0, 0.0, 0.0, 0.0, 0.0, 0.0, 0.0, 0.0, 0.0, 0.0, 0.0, 0.0, 0.0, 0.0, 0.0, 0.0, 0.0, 0.0, 0.0, 0.0, 0.0, 0.0, 0.0, 0.0, 0.0, 0.0, 0.0, 0.0, 0.0, 0.0, 0.0, 0.0, 0.0, 0.0, 0.0, 0.0, 0.0, 0.0, 0.0, 0.0, 0.0, 0.0, 0.0, 0.0, 0.0, 0.0, 0.0, 0.0, 0.0, 0.0, 0.0, 0.0, 0.0, 0.0, 0.0, 0.0, 0.0, 0.0, 0.0, 0.0, 0.0, 0.0, 0.0, 0.0, 0.0, 0.0, 0.0, 0.0, 0.0, 0.0, 0.0, 0.0, 0.0, 0.0, 0.0, 0.0, 0.0, 0.0, 0.0, 0.0, 0.0, 0.0, 0.0, 0.0, 0.0, 0.0, 0.0, 0.0, 0.0, 0.0, 0.0, 0.0, 0.0, 0.0, 0.0, 0.0, 0.0, 0.0, 0.0, 0.0, 0.0, 0.0, 0.0, 0.0, 0.0, 0.0, 0.0, 0.0, 0.0, 0.0, 0.0, 0.0, 0.0, 0.0, 0.0, 0.0, 0.0, 0.0, 0.0, 0.0, 0.0, 0.0, 0.0, 0.0, 0.0, 0.0, 0.0, 0.0, 0.0, 0.0, 0.0, 0.0, 0.0, 0.0, 0.0, 0.0, 0.0, 0.0, 0.0, 0.0, 0.0, 0.0, 0.0, 0.0, 0.0, 0.0, 0.0, 0.0, 0.0, 0.0, 0.0, 0.0, 0.0, 0.0, 0.0, 0.0, 0.0, 0.0, 0.0, 0.0, 0.0, 0.0, 0.0, 0.0, 0.0, 0.0, 0.0, 0.0, 0.0, 0.0, 0.0, 0.0, 0.0, 0.0, 0.0, 0.0, 0.0, 0.0, 0.0, 0.0, 0.0, 0.0, 0.0, 0.0, 0.0, 0.0, 0.0, 0.0, 0.0, 0.0, 0.0, 0.0, 0.0, 0.0, 0.0, 0.0, 0.0, 0.0, 0.0, 0.0, 0.0, 0.0, 0.0, 0.0, 0.0, 0.0, 0.0, 0.0, 0.0, 0.0, 0.0, 0.0, 0.0, 0.0, 0.0, 0.0, 0.0, 0.0, 0.0, 0.0, 0.0, 0.0, 0.0, 0.0, 0.0, 0.0, 0.0, 0.0, 0.0, 0.0, 0.0, 0.0, 0.0, 0.0, 0.0, 0.0, 0.0, 0.0, 0.0, 0.0, 0.0, 0.0, 0.0, 0.0, 0.0, 0.0, 0.0, 0.0, 0.0, 0.0, 0.0, 0.0, 0.0, 0.0, 0.0, 0.0, 0.0, 0.0, 0.0, 0.0, 0.0, 0.0, 0.0, 0.0, 0.0, 0.0, 0.0, 0.0, 0.0, 0.0, 0.0, 0.0, 0.0, 0.0, 0.0, 0.0, 0.0, 0.0, 0.0, 0.0, 0.0, 0.0, 0.0, 0.0, 0.5455, 0.3149, 0.1149, 0.06633, 0.0, 0.0, 0.5455, 0.3149, 0.5455, 0.3149, 0.1149, 0.06633, 0.0, 0.0, 0.0, 0.0, 0.0, 0.0, 0.0, 0.0, 0.0, 0.0, 0.0, 0.0, 0.0, 0.0, 0.0, 0.0, 0.0, 0.0, 0.0, 0.0, 0.0, 0.0, 0.0, 0.0, 0.0, 0.0, 0.0, 0.0, 0.0, 0.0, 0.0, 0.0, 0.0, 0.0, 0.0, 0.0, 0.0, 0.0, 0.0, 0.0, 0.0, 0.0, 0.0, 0.0, 0.0, 0.0, 0.0, 0.0, 0.0, 0.0, 0.0, 0.0, 0.0, 0.0, 0.0, 0.0, 0.0, 0.0, 0.0, 0.0, 0.0, 0.0, 0.0, 0.0, 0.0, 0.0, 0.0, 0.0, 0.0, 0.0, 0.0, 0.0, 0.0, 0.0, 0.0, 0.0, 0.0, 0.0, 0.0, 0.0, 0.0, 0.0, 0.0, 0.0, 0.0, 0.0, 0.0, 0.0, 0.0, 0.0, 0.0, 0.0, 0.0, 0.0, 0.0, 0.0, 0.0, 0.0, 0.0, 0.0, 0.0, 0.0, 0.0, 0.0, 0.0, 0.0, 0.0, 0.0, 0.0, 0.0, 0.0, 0.0, 0.0, 0.0, 0.0, 0.0, 0.0, 0.0, 0.0, 0.0, 0.0, 0.0, 0.0, 0.0, 0.0, 0.0, 0.0, 0.0, 0.0, 0.0, 0.0, 0.0, 0.0, 0.0, 0.0, 0.0, 0.0, 0.0, 0.0, 0.0, 0.0, 0.0, 0.0, 0.0, 0.0, 0.0, 0.0, 0.0, 0.0, 0.0, 0.0, 0.0, 0.0, 0.0, 0.0, 0.0, 0.0, 0.0, 0.0, 0.0, 0.0, 0.0, 0.0, 0.0, 0.0, 0.0, 0.0, 0.0, 0.0, 0.0, 0.0, 0.0, 0.0, 0.0, 0.0, 0.0, 0.0, 0.0, 0.0, 0.0, 0.0, 0.0, 0.0, 0.0, 0.0, 0.0, 0.0, 0.0, 0.0, 0.0, 0.0, 0.0, 0.0, 0.0, 0.0, 0.0, 0.0, 0.0, 0.0, 0.0, 0.0, 0.0, 0.0, 0.0, 0.0, 0.0, 0.0, 0.0, 0.0, 0.0, 0.0, 0.0, 0.0, 0.0, 0.0, 0.0, 0.0, 0.0, 0.0, 0.0, 0.0, 0.0, 0.0, 0.0, 0.0, 0.0, 0.0, 0.0, 0.0, 0.0, 0.0, 0.0, 0.0, 0.0, 0.0, 0.0, 0.0, 0.0, 0.0, 0.0, 0.0, 0.0, 0.0, 0.0, 0.0, 0.0, 0.0, 0.0, 0.0, 0.0, 0.0, 0.0, 0.0, 0.0, 0.0, 0.0, 0.0, 0.0, 0.0, 0.0, 0.0, 0.0, 0.0, 0.0, 0.0, 0.0, 0.0, 0.0, 0.0, 0.0, 0.0, 0.0, 0.0, 0.0, 0.0, 0.0, 0.0, 0.0, 0.0, 0.0, 0.0, 0.0, 0.4545, 0.1575])
me_icosphere_002.update()
arm_armature = bpy.data.armatures.new('Armature')  # bones are not reproduced
arm_schaap_skelet = bpy.data.armatures.new('schaap skelet')  # bones are not reproduced

# ---- objects
ob_herda_mesh = bpy.data.objects.new('herda mesh', me_cube_002)
ob_staf = bpy.data.objects.new('staf', me_cube_003)
ob_hondje = bpy.data.objects.new('hondje', me_cube_004)
ob_herda = bpy.data.objects.new('herda', arm_armature)
ob_schaap = bpy.data.objects.new('schaap', me_icosphere)
ob_schaap_mirror = bpy.data.objects.new('schaap.mirror', me_icosphere_002)
ob_schaap_skelet = bpy.data.objects.new('schaap skelet', arm_schaap_skelet)

# ---- transforms, parenting, visibility, modifiers, constraints
ob_herda_mesh.parent = ob_herda
ob_herda_mesh.location = (0.0, 0.0, 0.0)
_vg = ob_herda_mesh.vertex_groups.new(name='schedel')
for _i, _w in zip([52, 53, 70, 71, 72, 73, 74, 75, 76, 77, 78, 79, 80, 81, 82, 83, 84, 85, 86, 87, 88, 89, 90, 155, 156, 157, 158, 159, 160, 161, 162, 163, 164, 167, 168, 169, 170, 171, 172, 173, 174, 175, 176, 177, 178, 179, 180, 181, 182, 183, 184, 185, 186, 187, 188, 189, 190, 191, 192, 193, 194, 195, 196, 197, 198], [1.0, 0.9999, 1.0, 1.0, 1.0, 1.0, 1.0, 1.0, 1.0, 1.0, 1.0, 0.9972, 0.9998, 0.9999, 1.0, 0.9989, 0.9999, 1.0, 1.0, 1.0, 1.0, 0.9989, 1.0, 1.0, 1.0, 1.0, 1.0, 1.0, 1.0, 1.0, 1.0, 0.9998, 0.9996, 1.0, 0.9999, 0.9981, 0.9992, 0.9999, 0.998, 1.0, 0.9984, 0.9998, 1.0, 0.9932, 1.0, 0.9805, 1.0, 0.9977, 0.9988, 0.9998, 1.0, 1.0, 0.9989, 1.0, 1.0, 1.0, 1.0, 0.9994, 0.9997, 0.9999, 1.0, 1.0, 1.0, 1.0, 0.9983]): _vg.add([_i], _w, 'REPLACE')
_vg = ob_herda_mesh.vertex_groups.new(name='buik')
for _i, _w in zip([8, 10, 12, 13, 14, 15, 16, 17, 18, 19, 93, 95, 96, 99, 103, 105, 106, 109, 111, 112, 113, 114, 115, 116, 117, 118, 119, 120, 121, 122, 123, 124, 125, 127, 128, 130, 152, 154], [0.0, 0.0, 0.02562, 0.8845, 0.0007025, 0.253, 0.9812, 0.9996, 0.9978, 0.9925, 0.7502, 0.9293, 0.8281, 0.9966, 0.8333, 0.9943, 0.8051, 0.9942, 0.9965, 1.0, 0.9996, 0.9998, 0.9978, 0.9997, 0.0007025, 0.0007025, 0.9978, 0.9978, 0.3519, 0.9756, 0.0, 0.09488, 0.0001611, 0.005835, 0.0009383, 0.0, 0.001778, 0.0]): _vg.add([_i], _w, 'REPLACE')
_vg = ob_herda_mesh.vertex_groups.new(name='borst')
for _i, _w in zip([0, 1, 3, 5, 7, 12, 14, 91, 92, 93, 94, 96, 97, 98, 100, 101, 102, 103, 104, 106, 107, 108, 110, 117, 118, 121, 127, 148, 151, 165, 166], [0.1378, 1.0, 0.9998, 1.0, 0.9982, 0.107, 0.2267, 0.9859, 1.0, 0.9977, 0.992, 0.9976, 1.0, 0.9915, 0.9993, 0.998, 0.9861, 0.9982, 0.9979, 0.9972, 0.9997, 0.999, 1.0, 0.2267, 0.2267, 0.9999, 0.01785, 0.0, 0.001157, 0.9939, 0.9965]): _vg.add([_i], _w, 'REPLACE')
_vg = ob_herda_mesh.vertex_groups.new(name='sleutelbeen r')
for _i, _w in zip([4, 5, 6, 7, 10, 11, 14, 15, 91, 92, 94, 97, 98, 100, 101, 102, 104, 107, 108, 110, 117, 118, 132, 147, 148, 149, 150, 151, 152, 153, 154, 166], [0.9981, 0.2524, 1.0, 0.1204, 1.0, 0.9927, 0.9556, 0.8955, 0.0, 0.0, 0.0, 0.4017, 0.02022, 0.0005125, 0.0, 0.0, 0.0, 0.0489, 0.0, 0.0, 0.9556, 0.9556, 0.0, 0.003455, 0.2451, 0.5601, 0.1314, 0.7074, 0.9941, 1.0, 0.9999, 0.0]): _vg.add([_i], _w, 'REPLACE')
_vg = ob_herda_mesh.vertex_groups.new(name='opperarm r')
for _i, _w in zip([10, 14, 15, 117, 118, 131, 132, 133, 134, 135, 136, 137, 138, 139, 140, 141, 142, 143, 144, 146, 147, 148, 149, 150, 151, 152, 153, 154], [0.004005, 0.5379, 0.0001502, 0.5379, 0.5379, 0.9917, 0.9977, 0.9975, 0.999, 0.9126, 0.9863, 0.9446, 0.9872, 0.2604, 0.4641, 0.2295, 0.4967, 0.02461, 0.000936, 0.06397, 0.9731, 0.9994, 0.9813, 0.9971, 0.9624, 0.3272, 0.2071, 0.1448]): _vg.add([_i], _w, 'REPLACE')
_vg = ob_herda_mesh.vertex_groups.new(name='onderarm r')
for _i, _w in zip([135, 136, 137, 138, 139, 140, 141, 142, 143, 144, 145, 146], [0.3188, 0.6452, 0.729, 0.7882, 0.9966, 0.9995, 0.9955, 1.0, 0.999, 0.9998, 0.996, 0.9984]): _vg.add([_i], _w, 'REPLACE')
_vg = ob_herda_mesh.vertex_groups.new(name='sleutelbeen l')
for _i, _w in zip([0, 1, 2, 3, 8, 9, 12, 13, 54, 92, 94, 102, 104, 124, 125, 126, 127, 128, 129, 130, 166, 167], [0.9991, 0.8719, 1.0, 0.9863, 0.9966, 1.0, 0.9721, 0.813, 0.0, 0.4221, 0.6338, 0.1743, 0.2891, 0.2563, 0.05305, 0.0, 0.9024, 0.7609, 0.9978, 0.9999, 0.00833, 0.0]): _vg.add([_i], _w, 'REPLACE')
_vg = ob_herda_mesh.vertex_groups.new(name='opperarm l')
for _i, _w in zip([8, 9, 12, 13, 54, 55, 56, 57, 58, 59, 60, 61, 62, 63, 64, 65, 66, 67, 68, 69, 123, 124, 125, 126, 127, 128, 129, 130], [0.0, 0.03596, 0.4475, 0.02073, 1.0, 1.0, 1.0, 1.0, 0.9998, 1.0, 0.9981, 0.9971, 0.8287, 0.5224, 0.6775, 0.7377, 0.002005, 0.004947, 0.01651, 0.02822, 0.9281, 1.0, 0.9974, 0.9994, 0.9408, 0.3722, 0.0484, 0.3928]): _vg.add([_i], _w, 'REPLACE')
_vg = ob_herda_mesh.vertex_groups.new(name='onderarm l')
for _i, _w in zip([58, 59, 60, 61, 62, 63, 64, 65, 66, 67, 68, 69], [0.1118, 0.01239, 0.0463, 0.007556, 0.9952, 0.9328, 0.9735, 0.955, 0.9962, 0.9977, 1.0, 0.9998]): _vg.add([_i], _w, 'REPLACE')
_vg = ob_herda_mesh.vertex_groups.new(name='dijbeen l')
for _i, _w in zip([20, 22, 24, 26, 28, 29, 30, 31, 32, 33, 34, 35], [0.95, 0.9382, 0.9525, 0.9387, 0.9762, 0.9811, 0.9997, 0.9883, 0.7388, 0.5836, 0.04891, 0.1269]): _vg.add([_i], _w, 'REPLACE')
_vg = ob_herda_mesh.vertex_groups.new(name='scheenbeen l')
for _i, _w in zip([29, 30, 31, 32, 33, 34, 35, 36, 37, 38, 39], [0.1586, 0.02556, 0.0181, 0.9927, 0.9874, 0.9988, 0.9815, 0.9862, 0.984, 0.9785, 0.9996]): _vg.add([_i], _w, 'REPLACE')
_vg = ob_herda_mesh.vertex_groups.new(name='dijbeen r')
for _i, _w in zip([21, 23, 25, 27, 40, 41, 42, 43, 44, 45, 46, 47, 48, 49, 50, 51], [1.0, 1.0, 1.0, 1.0, 0.9927, 0.9607, 0.9725, 0.9788, 0.3406, 0.09966, 0.21, 0.1586, 0.01598, 0.1057, 0.02445, 0.01002]): _vg.add([_i], _w, 'REPLACE')
_vg = ob_herda_mesh.vertex_groups.new(name='scheenbeen r')
for _i, _w in zip([40, 41, 42, 43, 44, 45, 46, 47, 48, 49, 50, 51], [0.131, 0.03892, 0.1144, 0.1151, 0.9018, 0.9142, 0.9875, 0.961, 0.9943, 1.0, 0.9616, 1.0]): _vg.add([_i], _w, 'REPLACE')
_m = ob_herda_mesh.modifiers.new('Armature', 'ARMATURE')
_m.object = ob_herda
ob_staf.parent = ob_herda
ob_staf.matrix_parent_inverse = Matrix(((-0.9955, -0.067, -0.06669, 0.3766), (-0.06939, 0.997, 0.03407, -0.4445), (0.06421, 0.03855, -0.9972, 0.7), (0.0, -0.0, 0.0, 1.0)))
ob_staf.location = (-0.296, 0.4925, 0.0)
ob_staf.scale = (0.1, 0.1, 1.0)
ob_hondje.location = (-0.7012, 0.003317, 0.2774)
ob_herda.location = (0.0, 0.0, 0.0)
ob_schaap.parent = ob_schaap_skelet
ob_schaap.matrix_parent_inverse = Matrix(((1.0, -0.0, -0.0, -1.001), (-0.0, 1.0, 0.0, 0.3137), (-0.0, -0.0, 1.0, -0.2987), (-0.0, 0.0, -0.0, 1.0)))
ob_schaap.location = (1.001, -0.3137, 0.2987)
ob_schaap.scale = (0.3682, 0.3682, 0.3682)
_vg = ob_schaap.vertex_groups.new(name='rug 1')
for _i, _w in zip([1, 2, 4, 5, 6, 7, 8, 15, 16, 17, 21, 22, 23, 24, 25, 56, 95, 97, 98, 99, 104, 105, 108, 110], [0.9996, 0.9979, 0.9984, 0.9989, 0.9128, 0.9999, 0.9962, 0.9999, 0.6741, 0.9008, 0.4509, 0.9997, 0.0009026, 0.0003422, 0.000922, 0.8933, 0.9997, 0.9994, 0.9859, 0.9996, 1.0, 0.712, 0.00485, 0.02619]): _vg.add([_i], _w, 'REPLACE')
_vg = ob_schaap.vertex_groups.new(name='achterbeen rechts 1')
for _i, _w in zip([1, 15, 16, 22, 23, 24, 25, 26, 27, 28, 167], [0.8259, 0.9774, 0.944, 0.7158, 0.9996, 0.9984, 0.9999, 0.9995, 0.9998, 0.9996, 1.0]): _vg.add([_i], _w, 'REPLACE')
_vg = ob_schaap.vertex_groups.new(name='achterbeen rechts 2')
for _i, _w in zip([26, 27, 28, 29, 30, 31], [0.531, 0.7988, 0.4787, 1.0, 0.9855, 1.0]): _vg.add([_i], _w, 'REPLACE')
_vg = ob_schaap.vertex_groups.new(name='achterbeen rechts 3')
for _i, _w in zip([29, 30, 31, 32, 33, 34, 35, 36, 37], [0.1148, 0.2123, 0.002661, 1.0, 1.0, 0.9644, 0.9996, 0.9944, 0.9999]): _vg.add([_i], _w, 'REPLACE')
_vg = ob_schaap.vertex_groups.new(name='achterbeen links 1')
for _i, _w in zip([16, 22, 95, 104, 108, 109, 110, 111, 112, 113, 168], [0.8579, 0.9041, 0.9616, 0.9692, 0.9999, 0.9981, 0.8957, 0.8997, 0.9804, 0.9636, 0.9999]): _vg.add([_i], _w, 'REPLACE')
_vg = ob_schaap.vertex_groups.new(name='achterbeen links 2')
for _i, _w in zip([111, 112, 113, 114, 115, 116], [0.71, 0.9008, 0.9559, 0.9997, 0.9944, 0.9727]): _vg.add([_i], _w, 'REPLACE')
_vg = ob_schaap.vertex_groups.new(name='achterbeen links 1 3')
for _i, _w in zip([114, 115, 116, 117, 118, 119, 120, 121, 122], [0.8483, 0.8702, 0.9756, 0.9972, 0.9998, 0.9965, 0.964, 0.9983, 0.9996]): _vg.add([_i], _w, 'REPLACE')
_vg = ob_schaap.vertex_groups.new(name='rug 2')
for _i, _w in zip([0, 3, 4, 6, 9, 10, 11, 12, 13, 14, 17, 18, 19, 20, 21, 38, 39, 40, 41, 42, 43, 46, 56, 57, 58, 60, 61, 94, 96, 97, 98, 99, 100, 101, 102, 103, 105, 106, 107, 123, 124, 125, 126, 127, 128, 129, 130, 131], [0.997, 0.9999, 0.9146, 0.9987, 0.928, 0.9835, 0.6593, 0.9838, 0.0, 1.0, 0.368, 0.5198, 0.005128, 0.6993, 0.4131, 0.3184, 0.07621, 0.6467, 0.003883, 0.0007712, 0.07232, 0.0002894, 0.6332, 0.9632, 0.822, 0.0342, 0.006741, 0.9983, 0.9861, 0.8512, 0.9921, 0.0, 0.9622, 0.9963, 0.8683, 0.9705, 0.68, 0.6796, 0.07322, 0.7694, 0.3819, 0.898, 0.1203, 0.03092, 0.1791, 0.006517, 0.0001152, 0.008023]): _vg.add([_i], _w, 'REPLACE')
_vg = ob_schaap.vertex_groups.new(name='voorbeen links 1')
for _i, _w in zip([20, 40, 96, 101, 103, 105, 106, 107, 123, 124, 125, 126, 127, 128, 129, 130, 131], [0.9842, 0.006523, 0.3822, 0.8914, 0.8218, 0.001511, 0.9984, 0.9993, 0.9992, 0.9884, 1.0, 0.9991, 0.9999, 0.9324, 0.8065, 0.7436, 0.8104]): _vg.add([_i], _w, 'REPLACE')
_vg = ob_schaap.vertex_groups.new(name='voorbeen links 2')
for _i, _w in zip([126, 127, 128, 129, 130, 131, 132, 133, 134, 135, 136, 137], [0.2834, 0.04095, 0.03007, 1.0, 0.99, 0.997, 0.9928, 0.9787, 0.9567, 0.2396, 0.1018, 0.1432]): _vg.add([_i], _w, 'REPLACE')
_vg = ob_schaap.vertex_groups.new(name='voorbeen links 3')
for _i, _w in zip([132, 133, 134, 135, 136, 137, 138, 139, 140], [0.9924, 0.9588, 0.9162, 0.9938, 1.0, 0.9992, 0.9997, 0.9921, 0.9995]): _vg.add([_i], _w, 'REPLACE')
_vg = ob_schaap.vertex_groups.new(name='voorbeen rechts 1')
for _i, _w in zip([3, 10, 12, 18, 19, 20, 38, 39, 40, 41, 42, 43, 44, 45, 46], [0.1642, 0.9017, 0.5134, 1.0, 0.9985, 0.9944, 1.0, 1.0, 0.9974, 0.9999, 0.9998, 1.0, 0.1968, 0.09395, 0.1859]): _vg.add([_i], _w, 'REPLACE')
_vg = ob_schaap.vertex_groups.new(name='voorbeen rechts 1.001')
for _i, _w in zip([41, 42, 43, 44, 45, 46, 47, 48, 49, 50, 51, 52], [0.536, 0.3198, 0.6773, 1.0, 1.0, 1.0, 0.9782, 0.9986, 0.9955, 0.337, 0.4678, 0.3413]): _vg.add([_i], _w, 'REPLACE')
_vg = ob_schaap.vertex_groups.new(name='voorbeen rechts 1.002')
for _i, _w in zip([0, 47, 48, 49, 50, 51, 52, 53, 54, 55, 57], [0.0, 1.0, 0.9433, 0.9989, 1.0, 0.9902, 0.9999, 0.9937, 0.9997, 0.9876, 0.0]): _vg.add([_i], _w, 'REPLACE')
_vg = ob_schaap.vertex_groups.new(name='nek')
for _i, _w in zip([0, 9, 11, 12, 13, 14, 57, 58, 59, 60, 61, 62, 63, 69, 70, 71, 77, 78, 79, 82, 83, 85, 92, 93, 94, 100, 101, 102, 103, 141, 142, 143, 144, 150, 151, 152, 155, 156, 158, 165, 166], [0.3868, 0.8853, 0.9901, 0.7025, 0.9979, 0.9982, 0.7867, 1.0, 0.9955, 0.9999, 0.9877, 0.9972, 1.0, 0.02493, 0.7685, 0.9854, 0.009875, 0.1003, 0.00246, 0.9997, 0.4515, 0.878, 0.9982, 0.02683, 0.1508, 0.9798, 0.0, 0.9976, 0.4578, 0.9895, 0.9948, 0.7308, 0.01196, 0.4339, 0.7086, 0.0, 0.7529, 0.6905, 0.6822, 0.9934, 0.0242]): _vg.add([_i], _w, 'REPLACE')
_vg = ob_schaap.vertex_groups.new(name='oor links 1')
for _i, _w in zip([59, 70, 150, 151, 155, 156, 157, 158, 159, 160, 165, 166], [0.02421, 0.093, 0.0, 0.63, 0.01205, 0.9998, 0.997, 0.3803, 1.0, 0.9805, 0.08872, 0.0009342]): _vg.add([_i], _w, 'REPLACE')
_vg = ob_schaap.vertex_groups.new(name='oor links 2')
for _i, _w in zip([157, 159, 160, 161, 162, 163, 164], [0.9946, 0.6541, 0.9933, 0.9999, 1.0, 1.0, 0.9826]): _vg.add([_i], _w, 'REPLACE')
_vg = ob_schaap.vertex_groups.new(name='oor rechts 1')
for _i, _w in zip([59, 70, 78, 79, 82, 83, 84, 85, 86, 87, 92, 93], [0.0, 0.0006096, 0.5339, 0.0, 0.001194, 0.9938, 0.9979, 0.3796, 0.9999, 0.9946, 0.0, 0.486]): _vg.add([_i], _w, 'REPLACE')
_vg = ob_schaap.vertex_groups.new(name='oor rechts 2')
for _i, _w in zip([84, 86, 87, 88, 89, 90, 91], [0.6931, 0.2629, 0.7026, 1.0, 0.9822, 0.9995, 0.9983]): _vg.add([_i], _w, 'REPLACE')
_vg = ob_schaap.vertex_groups.new(name='kop')
for _i, _w in zip([62, 63, 64, 65, 66, 67, 68, 69, 70, 71, 72, 73, 74, 75, 76, 77, 78, 79, 80, 81, 82, 83, 93, 143, 144, 145, 146, 147, 148, 149, 150, 151, 152, 153, 154, 155, 156, 166], [0.1165, 0.8863, 0.9911, 0.9999, 0.9977, 0.9885, 1.0, 1.0, 0.349, 0.9998, 0.9866, 0.9753, 0.9798, 1.0, 1.0, 1.0, 0.1561, 1.0, 0.999, 1.0, 0.5916, 0.1424, 0.9994, 0.9443, 0.8965, 1.0, 0.9881, 0.9978, 0.9664, 0.9999, 1.0, 0.585, 1.0, 0.9931, 0.9936, 0.04223, 0.3178, 1.0]): _vg.add([_i], _w, 'REPLACE')
_vg = ob_schaap.vertex_groups.new(name='rug wol')
for _i, _w in zip([56], [1.0]): _vg.add([_i], _w, 'REPLACE')
_m = ob_schaap.modifiers.new('Armature', 'ARMATURE')
_m.object = ob_schaap_skelet
ob_schaap_mirror.location = (1.001, -0.3137, 0.2987)
ob_schaap_mirror.scale = (0.3682, 0.3682, 0.3682)
ob_schaap_mirror.hide_render = True
_m = ob_schaap_mirror.modifiers.new('Mirror', 'MIRROR')
_m.merge_threshold = 0.006
ob_schaap_skelet.location = (1.001, -0.3137, 0.2987)

# ---- collection membership
col_collection.objects.link(ob_herda_mesh)
col_collection.objects.link(ob_staf)
col_collection.objects.link(ob_hondje)
col_collection.objects.link(ob_herda)
col_collection.objects.link(ob_schaap)
col_collection.objects.link(ob_schaap_mirror)
col_collection.objects.link(ob_schaap_skelet)

# ---- scene / render settings (as saved in the file)
scene.frame_start = 1; scene.frame_end = 40; scene.frame_set(0)
scene.render.engine = 'BLENDER_EEVEE_NEXT'
scene.render.bake_bias = 0.0
scene.render.bake_samples = 0
scene.cycles.sampling_pattern = 'TABULATED_SOBOL'
scene.eevee.use_volume_custom_range = False
bpy.context.view_layer.update()

# ---- added for rendering (the .blend has no active camera and no usable light): camera, sun
cam_auto = bpy.data.cameras.new('AutoCamera')
cam_auto.lens = 50.0
cam_auto.sensor_width = 36.0
cam_auto.clip_end = 1000.0
ob_auto_camera = bpy.data.objects.new('AutoCamera', cam_auto)
scene.collection.objects.link(ob_auto_camera)
ob_auto_camera.location = (3.16035, -3.41756, 3.16332)
ob_auto_camera.rotation_euler = (1.09748, -7.21219e-08, 0.694738)
scene.camera = ob_auto_camera
light_auto_sun = bpy.data.lights.new('AutoSun', 'SUN')
light_auto_sun.energy = 3.0
light_auto_sun.angle = 0.0523599
ob_auto_sun = bpy.data.objects.new('AutoSun', light_auto_sun)
scene.collection.objects.link(ob_auto_sun)
ob_auto_sun.rotation_euler = (0.872665, 0.174533, 0.523599)
bpy.context.view_layer.update()

